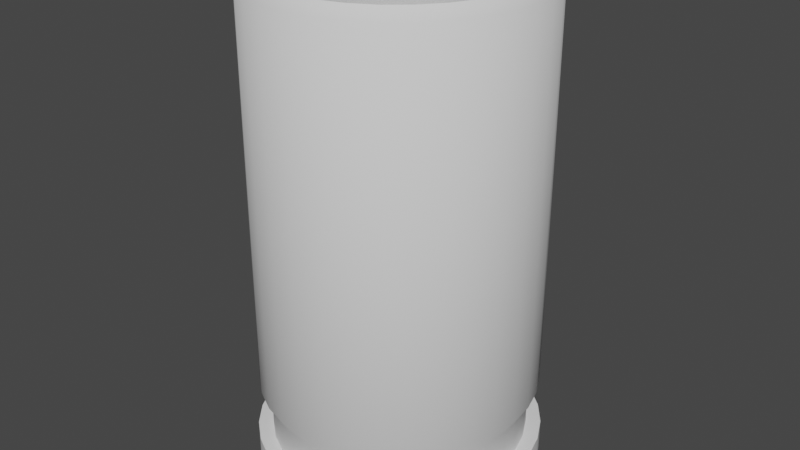# Source: 9mm.blend  (saved by Blender 3.0.42; exported with 4.5.12 LTS)
import bpy
from mathutils import Matrix  # noqa: F401  (used for matrix-valued properties, if any)

bpy.ops.wm.read_factory_settings(use_empty=True)
scene = bpy.context.scene
scene.name = 'Scene'

# ---- collections
col_collection = bpy.data.collections.new('Collection'); scene.collection.children.link(col_collection)
col_cutters = bpy.data.collections.new('Cutters'); scene.collection.children.link(col_cutters)
col_cutters.hide_render = True

# ---- node groups
ng_auto_smooth = bpy.data.node_groups.new('Auto Smooth', 'GeometryNodeTree')
_s = ng_auto_smooth.interface.new_socket(name='Geometry', in_out='OUTPUT', socket_type='NodeSocketGeometry')
_s = ng_auto_smooth.interface.new_socket(name='Geometry', in_out='INPUT', socket_type='NodeSocketGeometry')
_s = ng_auto_smooth.interface.new_socket(name='Angle', in_out='INPUT', socket_type='NodeSocketFloat')
_s.subtype = 'ANGLE'
_s.min_value = 0.0
_s.max_value = 3.142
ng_auto_smooth.is_modifier = True
_N = ng_auto_smooth.nodes; _L = ng_auto_smooth.links
n0 = _N.new('NodeGroupOutput'); n0.name = 'Group Output'; n0.location = (480, -100)
n1 = _N.new('NodeGroupInput'); n1.name = 'Group Input'; n1.location = (-420, -300)
n2 = _N.new('NodeGroupInput'); n2.name = 'Group Input.001'; n2.location = (-60, -100)
n3 = _N.new('GeometryNodeSetShadeSmooth'); n3.name = 'Set Shade Smooth'; n3.location = (120, -100)
n3.domain = 'EDGE'
n4 = _N.new('GeometryNodeSetShadeSmooth'); n4.name = 'Set Shade Smooth.001'; n4.location = (300, -100)
n5 = _N.new('GeometryNodeInputMeshEdgeAngle'); n5.name = 'Edge Angle'; n5.location = (-420, -220)
n6 = _N.new('GeometryNodeInputEdgeSmooth'); n6.name = 'Is Edge Smooth'; n6.location = (-60, -160)
n7 = _N.new('GeometryNodeInputShadeSmooth'); n7.name = 'Is Face Smooth'; n7.location = (-240, -340)
n8 = _N.new('FunctionNodeBooleanMath'); n8.name = 'Boolean Math'; n8.location = (-60, -220)
n9 = _N.new('FunctionNodeCompare'); n9.name = 'Compare'; n9.location = (-240, -180)
n9.operation = 'LESS_EQUAL'
_L.new(n5.outputs[0], n9.inputs[0])
_L.new(n4.outputs[0], n0.inputs[0])
_L.new(n1.outputs[1], n9.inputs[1])
_L.new(n9.outputs[0], n8.inputs[0])
_L.new(n7.outputs[0], n8.inputs[1])
_L.new(n2.outputs[0], n3.inputs[0])
_L.new(n6.outputs[0], n3.inputs[1])
_L.new(n3.outputs[0], n4.inputs[0])
_L.new(n8.outputs[0], n3.inputs[2])
n0.is_active_output = True

# ---- world
world_world = bpy.data.worlds.new('World'); scene.world = world_world
world_world.use_nodes = True; world_world.node_tree.nodes.clear()
_N = world_world.node_tree.nodes; _L = world_world.node_tree.links
n0 = _N.new('ShaderNodeOutputWorld'); n0.name = 'World Output'; n0.location = (300, 300)
n1 = _N.new('ShaderNodeBackground'); n1.name = 'Background'; n1.location = (10, 300)
n1.inputs[0].default_value = (0.05088, 0.05088, 0.05088, 1.0)
_L.new(n1.outputs[0], n0.inputs[0])
n0.is_active_output = True
world_world.color = (0.05088, 0.05088, 0.05088)
world_world.use_sun_shadow = False
world_world.sun_shadow_jitter_overblur = 0.0

# ---- meshes
me_cylinder_001 = bpy.data.meshes.new('Cylinder.001')
me_cylinder_001.from_pydata([(-1.293e-05, -0.02987, -0.6938), (-0.005913, -0.02929, -0.6938), (-0.01159, -0.02757, -0.6938), (-0.01682, -0.02477, -0.6938), (-0.0214, -0.02101, -0.6938), (-0.02516, -0.01643, -0.6938), (-0.02795, -0.0112, -0.6938), (-0.02968, -0.005527, -0.6938), (-0.03026, 0.0003737, -0.6938), (-0.02968, 0.006274, -0.6938), (-0.02795, 0.01195, -0.6938), (-0.02516, 0.01718, -0.6938), (-0.0214, 0.02176, -0.6938), (-0.01682, 0.02552, -0.6938), (-0.01159, 0.02832, -0.6938), (-0.005913, 0.03004, -0.6938), (-1.295e-05, 0.03062, -0.6938), (0.005887, 0.03004, -0.6938), (0.01156, 0.02832, -0.6938), (0.01679, 0.02552, -0.6938), (0.02137, 0.02176, -0.6938), (0.02513, 0.01718, -0.6938), (0.02793, 0.01195, -0.6938), (0.02965, 0.006274, -0.6938), (0.03023, 0.0003737, -0.6938), (0.02965, -0.005527, -0.6938), (0.02793, -0.0112, -0.6938), (0.02513, -0.01643, -0.6938), (0.02137, -0.02101, -0.6938), (0.01679, -0.02477, -0.6938), (0.01156, -0.02757, -0.6938), (0.005887, -0.02929, -0.6938), (0.0, 0.2009, -0.5419), (0.0, 0.2009, 0.2505), (0.03829, 0.1971, -0.5419), (0.03829, 0.1971, 0.2505), (0.07511, 0.1856, -0.5419), (0.07511, 0.1856, 0.2505), (0.109, 0.1671, -0.5419), (0.109, 0.1671, 0.2505), (0.1388, 0.1421, -0.5419), (0.1388, 0.1421, 0.2505), (0.1632, 0.1116, -0.5419), (0.1632, 0.1116, 0.2505), (0.1813, 0.07689, -0.5419), (0.1813, 0.07689, 0.2505), (0.1925, 0.0392, -0.5419), (0.1925, 0.0392, 0.2505), (0.1963, -8.783e-09, -0.5419), (0.1963, -8.783e-09, 0.2505), (0.1925, -0.0392, -0.5419), (0.1925, -0.0392, 0.2505), (0.1813, -0.07689, -0.5419), (0.1813, -0.07689, 0.2505), (0.1632, -0.1116, -0.5419), (0.1632, -0.1116, 0.2505), (0.1388, -0.1421, -0.5419), (0.1388, -0.1421, 0.2505), (0.109, -0.1671, -0.5419), (0.109, -0.1671, 0.2505), (0.07511, -0.1856, -0.5419), (0.07511, -0.1856, 0.2505), (0.03829, -0.1971, -0.5419), (0.03829, -0.1971, 0.2505), (-1.716e-08, -0.2009, -0.5419), (-1.716e-08, -0.2009, 0.2505), (-0.03829, -0.1971, -0.5419), (-0.03829, -0.1971, 0.2505), (-0.07511, -0.1856, -0.5419), (-0.07511, -0.1856, 0.2505), (-0.109, -0.1671, -0.5419), (-0.109, -0.1671, 0.2505), (-0.1388, -0.1421, -0.5419), (-0.1388, -0.1421, 0.2505), (-0.1632, -0.1116, -0.5419), (-0.1632, -0.1116, 0.2505), (-0.1813, -0.07689, -0.5419), (-0.1813, -0.07689, 0.2505), (-0.1925, -0.0392, -0.5419), (-0.1925, -0.0392, 0.2505), (-0.1963, 2.396e-09, -0.5419), (-0.1963, 2.396e-09, 0.2505), (-0.1925, 0.0392, -0.5419), (-0.1925, 0.0392, 0.2505), (-0.1813, 0.07689, -0.5419), (-0.1813, 0.07689, 0.2505), (-0.1632, 0.1116, -0.5419), (-0.1632, 0.1116, 0.2505), (-0.1388, 0.1421, -0.5419), (-0.1388, 0.1421, 0.2505), (-0.109, 0.1671, -0.5419), (-0.109, 0.1671, 0.2505), (-0.07511, 0.1856, -0.5419), (-0.07511, 0.1856, 0.2505), (-0.03829, 0.1971, -0.5419), (-0.03829, 0.1971, 0.2505), (1.883e-09, 0.1851, -0.578), (0.03528, 0.1816, -0.578), (0.0692, 0.171, -0.578), (0.1005, 0.1539, -0.578), (0.1279, 0.1309, -0.578), (0.1504, 0.1028, -0.578), (0.1671, 0.07084, -0.578), (0.1774, 0.03612, -0.578), (0.1808, -8.692e-09, -0.578), (0.1774, -0.03612, -0.578), (0.1671, -0.07084, -0.578), (0.1504, -0.1028, -0.578), (0.1279, -0.1309, -0.578), (0.1005, -0.1539, -0.578), (0.0692, -0.171, -0.578), (0.03528, -0.1816, -0.578), (-1.393e-08, -0.1851, -0.578), (-0.03528, -0.1816, -0.578), (-0.0692, -0.171, -0.578), (-0.1005, -0.1539, -0.578), (-0.1279, -0.1309, -0.578), (-0.1504, -0.1028, -0.578), (-0.1671, -0.07084, -0.578), (-0.1774, -0.03612, -0.578), (-0.1808, 1.608e-09, -0.578), (-0.1774, 0.03612, -0.578), (-0.1671, 0.07084, -0.578), (-0.1504, 0.1028, -0.578), (-0.1279, 0.1309, -0.578), (-0.1005, 0.1539, -0.578), (-0.0692, 0.171, -0.578), (-0.03528, 0.1816, -0.578), (4.89e-09, 0.1851, -0.6511), (0.03528, 0.1816, -0.6511), (0.0692, 0.171, -0.6511), (0.1005, 0.1539, -0.6511), (0.1279, 0.1309, -0.6511), (0.1504, 0.1028, -0.6511), (0.1671, 0.07084, -0.6511), (0.1774, 0.03612, -0.6511), (0.1808, -8.692e-09, -0.6511), (0.1774, -0.03612, -0.6511), (0.1671, -0.07084, -0.6511), (0.1504, -0.1028, -0.6511), (0.1279, -0.1309, -0.6511), (0.1005, -0.1539, -0.6511), (0.0692, -0.171, -0.6511), (0.03528, -0.1816, -0.6511), (-1.092e-08, -0.1851, -0.6511), (-0.03528, -0.1816, -0.6511), (-0.0692, -0.171, -0.6511), (-0.1005, -0.1539, -0.6511), (-0.1279, -0.1309, -0.6511), (-0.1504, -0.1028, -0.6511), (-0.1671, -0.07084, -0.6511), (-0.1774, -0.03612, -0.6511), (-0.1808, 1.608e-09, -0.6511), (-0.1774, 0.03612, -0.6511), (-0.1671, 0.07084, -0.6511), (-0.1504, 0.1028, -0.6511), (-0.1279, 0.1309, -0.6511), (-0.1005, 0.1539, -0.6511), (-0.0692, 0.171, -0.6511), (-0.03528, 0.1816, -0.6511), (-2.684e-09, 0.2066, -0.6511), (0.03937, 0.2026, -0.6511), (0.07723, 0.1909, -0.6511), (0.1121, 0.1718, -0.6511), (0.1427, 0.1461, -0.6511), (0.1678, 0.1148, -0.6511), (0.1865, 0.07906, -0.6511), (0.1979, 0.04031, -0.6511), (0.2018, -9.301e-09, -0.6511), (0.1979, -0.04031, -0.6511), (0.1865, -0.07906, -0.6511), (0.1678, -0.1148, -0.6511), (0.1427, -0.1461, -0.6511), (0.1121, -0.1718, -0.6511), (0.07723, -0.1909, -0.6511), (0.03937, -0.2026, -0.6511), (-2.033e-08, -0.2066, -0.6511), (-0.03937, -0.2026, -0.6511), (-0.07723, -0.1909, -0.6511), (-0.1121, -0.1718, -0.6511), (-0.1427, -0.1461, -0.6511), (-0.1678, -0.1148, -0.6511), (-0.1865, -0.07906, -0.6511), (-0.1979, -0.04031, -0.6511), (-0.2018, 2.193e-09, -0.6511), (-0.1979, 0.04031, -0.6511), (-0.1865, 0.07906, -0.6511), (-0.1678, 0.1148, -0.6511), (-0.1427, 0.1461, -0.6511), (-0.1121, 0.1718, -0.6511), (-0.07723, 0.1909, -0.6511), (-0.03937, 0.2026, -0.6511), (-7.558e-09, 0.2066, -0.7129), (0.03937, 0.2026, -0.7129), (0.07723, 0.1909, -0.7129), (0.1121, 0.1718, -0.7129), (0.1427, 0.1461, -0.7129), (0.1678, 0.1148, -0.7129), (0.1865, 0.07906, -0.7129), (0.1979, 0.04031, -0.7129), (0.2018, -9.301e-09, -0.7129), (0.1979, -0.04031, -0.7129), (0.1865, -0.07906, -0.7129), (0.1678, -0.1148, -0.7129), (0.1427, -0.1461, -0.7129), (0.1121, -0.1718, -0.7129), (0.07723, -0.1909, -0.7129), (0.03937, -0.2026, -0.7129), (-2.52e-08, -0.2066, -0.7129), (-0.03937, -0.2026, -0.7129), (-0.07723, -0.1909, -0.7129), (-0.1121, -0.1718, -0.7129), (-0.1427, -0.1461, -0.7129), (-0.1678, -0.1148, -0.7129), (-0.1865, -0.07906, -0.7129), (-0.1979, -0.04031, -0.7129), (-0.2018, 2.193e-09, -0.7129), (-0.1979, 0.04031, -0.7129), (-0.1865, 0.07906, -0.7129), (-0.1678, 0.1148, -0.7129), (-0.1427, 0.1461, -0.7129), (-0.1121, 0.1718, -0.7129), (-0.07723, 0.1909, -0.7129), (-0.03937, 0.2026, -0.7129), (-7.558e-09, 0.2066, -0.7129), (0.03937, 0.2026, -0.7129), (0.07723, 0.1909, -0.7129), (0.1121, 0.1718, -0.7129), (0.1427, 0.1461, -0.7129), (0.1678, 0.1148, -0.7129), (0.1865, 0.07906, -0.7129), (0.1979, 0.04031, -0.7129), (0.2018, -9.301e-09, -0.7129), (0.1979, -0.04031, -0.7129), (0.1865, -0.07906, -0.7129), (0.1678, -0.1148, -0.7129), (0.1427, -0.1461, -0.7129), (0.1121, -0.1718, -0.7129), (0.07723, -0.1909, -0.7129), (0.03937, -0.2026, -0.7129), (-2.52e-08, -0.2066, -0.7129), (-0.03937, -0.2026, -0.7129), (-0.07723, -0.1909, -0.7129), (-0.1121, -0.1718, -0.7129), (-0.1427, -0.1461, -0.7129), (-0.1678, -0.1148, -0.7129), (-0.1865, -0.07906, -0.7129), (-0.1979, -0.04031, -0.7129), (-0.2018, 2.193e-09, -0.7129), (-0.1979, 0.04031, -0.7129), (-0.1865, 0.07906, -0.7129), (-0.1678, 0.1148, -0.7129), (-0.1427, 0.1461, -0.7129), (-0.1121, 0.1718, -0.7129), (-0.07723, 0.1909, -0.7129), (-0.03937, 0.2026, -0.7129), (2.619e-09, 0.1679, -0.7129), (0.032, 0.1647, -0.7129), (0.06277, 0.1551, -0.7129), (0.09113, 0.1396, -0.7129), (0.116, 0.1187, -0.7129), (0.1364, 0.09329, -0.7129), (0.1515, 0.06426, -0.7129), (0.1609, 0.03276, -0.7129), (0.164, -7.505e-09, -0.7129), (0.1609, -0.03276, -0.7129), (0.1515, -0.06426, -0.7129), (0.1364, -0.09329, -0.7129), (0.116, -0.1187, -0.7129), (0.09113, -0.1396, -0.7129), (0.06277, -0.1551, -0.7129), (0.032, -0.1647, -0.7129), (-1.172e-08, -0.1679, -0.7129), (-0.032, -0.1647, -0.7129), (-0.06277, -0.1551, -0.7129), (-0.09113, -0.1396, -0.7129), (-0.116, -0.1187, -0.7129), (-0.1364, -0.09329, -0.7129), (-0.1515, -0.06426, -0.7129), (-0.1609, -0.03276, -0.7129), (-0.164, 1.837e-09, -0.7129), (-0.1609, 0.03276, -0.7129), (-0.1515, 0.06426, -0.7129), (-0.1364, 0.09329, -0.7129), (-0.116, 0.1187, -0.7129), (-0.09113, 0.1396, -0.7129), (-0.06277, 0.1551, -0.7129), (-0.032, 0.1647, -0.7129), (5.866e-09, 0.1679, -0.6704), (0.032, 0.1647, -0.6704), (0.06277, 0.1551, -0.6704), (0.09113, 0.1396, -0.6704), (0.116, 0.1187, -0.6704), (0.1364, 0.09329, -0.6704), (0.1515, 0.06426, -0.6704), (0.1609, 0.03276, -0.6704), (0.164, -7.505e-09, -0.6704), (0.1609, -0.03276, -0.6704), (0.1515, -0.06426, -0.6704), (0.1364, -0.09329, -0.6704), (0.116, -0.1187, -0.6704), (0.09113, -0.1396, -0.6704), (0.06277, -0.1551, -0.6704), (0.032, -0.1647, -0.6704), (-8.474e-09, -0.1679, -0.6704), (-0.032, -0.1647, -0.6704), (-0.06277, -0.1551, -0.6704), (-0.09113, -0.1396, -0.6704), (-0.116, -0.1187, -0.6704), (-0.1364, -0.09329, -0.6704), (-0.1515, -0.06426, -0.6704), (-0.1609, -0.03276, -0.6704), (-0.164, 1.837e-09, -0.6704), (-0.1609, 0.03276, -0.6704), (-0.1515, 0.06426, -0.6704), (-0.1364, 0.09329, -0.6704), (-0.116, 0.1187, -0.6704), (-0.09113, 0.1396, -0.6704), (-0.06277, 0.1551, -0.6704), (-0.032, 0.1647, -0.6704), (9.243e-09, 0.1356, -0.6704), (0.02584, 0.133, -0.6704), (0.05068, 0.1252, -0.6704), (0.07357, 0.1127, -0.6704), (0.09364, 0.09586, -0.6704), (0.1101, 0.07532, -0.6704), (0.1223, 0.05188, -0.6704), (0.1299, 0.02645, -0.6704), (0.1324, -6.273e-09, -0.6704), (0.1299, -0.02645, -0.6704), (0.1223, -0.05188, -0.6704), (0.1101, -0.07532, -0.6704), (0.09364, -0.09586, -0.6704), (0.07357, -0.1127, -0.6704), (0.05068, -0.1252, -0.6704), (0.02584, -0.133, -0.6704), (-2.334e-09, -0.1356, -0.6704), (-0.02584, -0.133, -0.6704), (-0.05068, -0.1252, -0.6704), (-0.07357, -0.1127, -0.6704), (-0.09364, -0.09586, -0.6704), (-0.1101, -0.07532, -0.6704), (-0.1223, -0.05188, -0.6704), (-0.1299, -0.02645, -0.6704), (-0.1324, 1.27e-09, -0.6704), (-0.1299, 0.02645, -0.6704), (-0.1223, 0.05188, -0.6704), (-0.1101, 0.07532, -0.6704), (-0.09364, 0.09586, -0.6704), (-0.07357, 0.1127, -0.6704), (-0.05068, 0.1252, -0.6704), (-0.02584, 0.133, -0.6704), (1.411e-08, 0.1239, -0.7073), (0.02362, 0.1216, -0.7073), (0.04634, 0.1145, -0.7073), (0.06727, 0.1031, -0.7073), (0.08562, 0.08765, -0.7073), (0.1007, 0.06886, -0.7073), (0.1119, 0.04743, -0.7073), (0.1188, 0.02418, -0.7073), (0.1211, -5.71e-09, -0.7073), (0.1188, -0.02418, -0.7073), (0.1119, -0.04743, -0.7073), (0.1007, -0.06886, -0.7073), (0.08562, -0.08765, -0.7073), (0.06727, -0.1031, -0.7073), (0.04634, -0.1145, -0.7073), (0.02362, -0.1216, -0.7073), (3.524e-09, -0.1239, -0.7073), (-0.02362, -0.1216, -0.7073), (-0.04634, -0.1145, -0.7073), (-0.06727, -0.1031, -0.7073), (-0.08562, -0.08765, -0.7073), (-0.1007, -0.06886, -0.7073), (-0.1119, -0.04743, -0.7073), (-0.1188, -0.02418, -0.7073), (-0.1211, 1.186e-09, -0.7073), (-0.1188, 0.02418, -0.7073), (-0.1119, 0.04743, -0.7073), (-0.1007, 0.06886, -0.7073), (-0.08562, 0.08765, -0.7073), (-0.06727, 0.1031, -0.7073), (-0.04634, 0.1145, -0.7073), (-0.02362, 0.1216, -0.7073), (0.03597, 0.1851, 0.2725), (1.11e-09, 0.1887, 0.2725), (0.07056, 0.1744, 0.2725), (0.1024, 0.1569, 0.2725), (0.1304, 0.1335, 0.2725), (0.1533, 0.1049, 0.2725), (0.1703, 0.07223, 0.2725), (0.1808, 0.03682, 0.2725), (0.1844, -8.712e-09, 0.2725), (0.1808, -0.03682, 0.2725), (0.1703, -0.07223, 0.2725), (0.1533, -0.1049, 0.2725), (0.1304, -0.1335, 0.2725), (0.1024, -0.1569, 0.2725), (0.07056, -0.1744, 0.2725), (0.03597, -0.1851, 0.2725), (-1.501e-08, -0.1887, 0.2725), (-0.03597, -0.1851, 0.2725), (-0.07056, -0.1744, 0.2725), (-0.1024, -0.1569, 0.2725), (-0.1304, -0.1335, 0.2725), (-0.1533, -0.1049, 0.2725), (-0.1703, -0.07223, 0.2725), (-0.1808, -0.03682, 0.2725), (-0.1844, 1.788e-09, 0.2725), (-0.1808, 0.03682, 0.2725), (-0.1703, 0.07223, 0.2725), (-0.1533, 0.1049, 0.2725), (-0.1304, 0.1335, 0.2725), (-0.1024, 0.1569, 0.2725), (-0.07056, 0.1744, 0.2725), (-0.03597, 0.1851, 0.2725), (0.03597, 0.1851, 0.2725), (1.11e-09, 0.1887, 0.2725), (0.07056, 0.1744, 0.2725), (0.1024, 0.1569, 0.2725), (0.1304, 0.1335, 0.2725), (0.1533, 0.1049, 0.2725), (0.1703, 0.07223, 0.2725), (0.1808, 0.03682, 0.2725), (0.1844, -8.712e-09, 0.2725), (0.1808, -0.03682, 0.2725), (0.1703, -0.07223, 0.2725), (0.1533, -0.1049, 0.2725), (0.1304, -0.1335, 0.2725), (0.1024, -0.1569, 0.2725), (0.07056, -0.1744, 0.2725), (0.03597, -0.1851, 0.2725), (-1.501e-08, -0.1887, 0.2725), (-0.03597, -0.1851, 0.2725), (-0.07056, -0.1744, 0.2725), (-0.1024, -0.1569, 0.2725), (-0.1304, -0.1335, 0.2725), (-0.1533, -0.1049, 0.2725), (-0.1703, -0.07223, 0.2725), (-0.1808, -0.03682, 0.2725), (-0.1844, 1.788e-09, 0.2725), (-0.1808, 0.03682, 0.2725), (-0.1703, 0.07223, 0.2725), (-0.1533, 0.1049, 0.2725), (-0.1304, 0.1335, 0.2725), (-0.1024, 0.1569, 0.2725), (-0.07056, 0.1744, 0.2725), (-0.03597, 0.1851, 0.2725), (0.03597, 0.1851, 0.1848), (7.425e-09, 0.1887, 0.1848), (0.07056, 0.1744, 0.1848), (0.1024, 0.1569, 0.1848), (0.1304, 0.1335, 0.1848), (0.1533, 0.1049, 0.1848), (0.1703, 0.07223, 0.1848), (0.1808, 0.03682, 0.1848), (0.1844, -8.712e-09, 0.1848), (0.1808, -0.03682, 0.1848), (0.1703, -0.07223, 0.1848), (0.1533, -0.1049, 0.1848), (0.1304, -0.1335, 0.1848), (0.1024, -0.1569, 0.1848), (0.07056, -0.1744, 0.1848), (0.03597, -0.1851, 0.1848), (-8.693e-09, -0.1887, 0.1848), (-0.03597, -0.1851, 0.1848), (-0.07056, -0.1744, 0.1848), (-0.1024, -0.1569, 0.1848), (-0.1304, -0.1335, 0.1848), (-0.1533, -0.1049, 0.1848), (-0.1703, -0.07223, 0.1848), (-0.1808, -0.03682, 0.1848), (-0.1844, 1.788e-09, 0.1848), (-0.1808, 0.03682, 0.1848), (-0.1703, 0.07223, 0.1848), (-0.1533, 0.1049, 0.1848), (-0.1304, 0.1335, 0.1848), (-0.1024, 0.1569, 0.1848), (-0.07056, 0.1744, 0.1848), (-0.03597, 0.1851, 0.1848), (0.02965, 0.006274, -0.7073), (0.03023, 0.0003737, -0.7073), (0.02965, -0.005527, -0.7073), (0.02793, 0.01195, -0.7073), (0.02793, -0.0112, -0.7073), (0.02137, 0.02176, -0.7073), (0.02513, 0.01718, -0.7073), (0.02513, -0.01643, -0.7073), (0.02137, -0.02101, -0.7073), (0.01679, 0.02552, -0.7073), (0.01679, -0.02477, -0.7073), (0.005887, 0.03004, -0.7073), (0.01156, 0.02832, -0.7073), (0.005887, -0.02929, -0.7073), (0.01156, -0.02757, -0.7073), (-0.005913, 0.03004, -0.7073), (-1.295e-05, 0.03062, -0.7073), (-0.01682, 0.02552, -0.7073), (-0.01159, 0.02832, -0.7073), (-0.02516, 0.01718, -0.7073), (-0.0214, 0.02176, -0.7073), (-0.02795, 0.01195, -0.7073), (-0.02968, 0.006274, -0.7073), (-0.02968, -0.005527, -0.7073), (-0.03026, 0.0003737, -0.7073), (-0.02516, -0.01643, -0.7073), (-0.0214, -0.02101, -0.7073), (-0.02795, -0.0112, -0.7073), (-0.01682, -0.02477, -0.7073), (-0.01159, -0.02757, -0.7073), (-1.293e-05, -0.02987, -0.7073), (-0.005913, -0.02929, -0.7073)], [], [(0, 1, 2, 3, 4, 5, 6, 7, 8, 9, 10, 11, 12, 13, 14, 15, 16, 17, 18, 19, 20, 21, 22, 23, 24, 25, 26, 27, 28, 29, 30, 31), (32, 33, 35, 34), (34, 35, 37, 36), (36, 37, 39, 38), (38, 39, 41, 40), (40, 41, 43, 42), (42, 43, 45, 44), (44, 45, 47, 46), (46, 47, 49, 48), (48, 49, 51, 50), (50, 51, 53, 52), (52, 53, 55, 54), (54, 55, 57, 56), (56, 57, 59, 58), (58, 59, 61, 60), (60, 61, 63, 62), (62, 63, 65, 64), (64, 65, 67, 66), (66, 67, 69, 68), (68, 69, 71, 70), (70, 71, 73, 72), (72, 73, 75, 74), (74, 75, 77, 76), (76, 77, 79, 78), (78, 79, 81, 80), (80, 81, 83, 82), (82, 83, 85, 84), (84, 85, 87, 86), (86, 87, 89, 88), (88, 89, 91, 90), (90, 91, 93, 92), (47, 45, 390, 391), (92, 93, 95, 94), (94, 95, 33, 32), (48, 50, 105, 104), (105, 106, 138, 137), (66, 68, 114, 113), (84, 86, 123, 122), (40, 42, 101, 100), (58, 60, 110, 109), (76, 78, 119, 118), (32, 34, 97, 96), (94, 32, 96, 127), (50, 52, 106, 105), (68, 70, 115, 114), (86, 88, 124, 123), (42, 44, 102, 101), (60, 62, 111, 110), (78, 80, 120, 119), (34, 36, 98, 97), (52, 54, 107, 106), (70, 72, 116, 115), (88, 90, 125, 124), (44, 46, 103, 102), (62, 64, 112, 111), (80, 82, 121, 120), (36, 38, 99, 98), (54, 56, 108, 107), (72, 74, 117, 116), (90, 92, 126, 125), (46, 48, 104, 103), (64, 66, 113, 112), (82, 84, 122, 121), (38, 40, 100, 99), (56, 58, 109, 108), (74, 76, 118, 117), (92, 94, 127, 126), (130, 131, 163, 162), (119, 120, 152, 151), (106, 107, 139, 138), (120, 121, 153, 152), (107, 108, 140, 139), (121, 122, 154, 153), (108, 109, 141, 140), (122, 123, 155, 154), (109, 110, 142, 141), (96, 97, 129, 128), (123, 124, 156, 155), (110, 111, 143, 142), (97, 98, 130, 129), (124, 125, 157, 156), (111, 112, 144, 143), (98, 99, 131, 130), (125, 126, 158, 157), (112, 113, 145, 144), (99, 100, 132, 131), (126, 127, 159, 158), (113, 114, 146, 145), (100, 101, 133, 132), (127, 96, 128, 159), (114, 115, 147, 146), (101, 102, 134, 133), (115, 116, 148, 147), (102, 103, 135, 134), (116, 117, 149, 148), (103, 104, 136, 135), (117, 118, 150, 149), (104, 105, 137, 136), (118, 119, 151, 150), (165, 166, 198, 197), (157, 158, 190, 189), (144, 145, 177, 176), (131, 132, 164, 163), (158, 159, 191, 190), (145, 146, 178, 177), (132, 133, 165, 164), (159, 128, 160, 191), (146, 147, 179, 178), (133, 134, 166, 165), (147, 148, 180, 179), (134, 135, 167, 166), (148, 149, 181, 180), (135, 136, 168, 167), (149, 150, 182, 181), (136, 137, 169, 168), (150, 151, 183, 182), (137, 138, 170, 169), (151, 152, 184, 183), (138, 139, 171, 170), (152, 153, 185, 184), (139, 140, 172, 171), (153, 154, 186, 185), (140, 141, 173, 172), (154, 155, 187, 186), (141, 142, 174, 173), (128, 129, 161, 160), (155, 156, 188, 187), (142, 143, 175, 174), (129, 130, 162, 161), (156, 157, 189, 188), (143, 144, 176, 175), (200, 201, 233, 232), (179, 180, 212, 211), (166, 167, 199, 198), (180, 181, 213, 212), (167, 168, 200, 199), (181, 182, 214, 213), (168, 169, 201, 200), (182, 183, 215, 214), (169, 170, 202, 201), (183, 184, 216, 215), (170, 171, 203, 202), (184, 185, 217, 216), (171, 172, 204, 203), (185, 186, 218, 217), (172, 173, 205, 204), (186, 187, 219, 218), (173, 174, 206, 205), (160, 161, 193, 192), (187, 188, 220, 219), (174, 175, 207, 206), (161, 162, 194, 193), (188, 189, 221, 220), (175, 176, 208, 207), (162, 163, 195, 194), (189, 190, 222, 221), (176, 177, 209, 208), (163, 164, 196, 195), (190, 191, 223, 222), (177, 178, 210, 209), (164, 165, 197, 196), (191, 160, 192, 223), (178, 179, 211, 210), (235, 236, 268, 267), (214, 215, 247, 246), (201, 202, 234, 233), (215, 216, 248, 247), (202, 203, 235, 234), (216, 217, 249, 248), (203, 204, 236, 235), (217, 218, 250, 249), (204, 205, 237, 236), (218, 219, 251, 250), (205, 206, 238, 237), (192, 193, 225, 224), (219, 220, 252, 251), (206, 207, 239, 238), (193, 194, 226, 225), (220, 221, 253, 252), (207, 208, 240, 239), (194, 195, 227, 226), (221, 222, 254, 253), (208, 209, 241, 240), (195, 196, 228, 227), (222, 223, 255, 254), (209, 210, 242, 241), (196, 197, 229, 228), (223, 192, 224, 255), (210, 211, 243, 242), (197, 198, 230, 229), (211, 212, 244, 243), (198, 199, 231, 230), (212, 213, 245, 244), (199, 200, 232, 231), (213, 214, 246, 245), (277, 278, 310, 309), (249, 250, 282, 281), (236, 237, 269, 268), (250, 251, 283, 282), (237, 238, 270, 269), (224, 225, 257, 256), (251, 252, 284, 283), (238, 239, 271, 270), (225, 226, 258, 257), (252, 253, 285, 284), (239, 240, 272, 271), (226, 227, 259, 258), (253, 254, 286, 285), (240, 241, 273, 272), (227, 228, 260, 259), (254, 255, 287, 286), (241, 242, 274, 273), (228, 229, 261, 260), (255, 224, 256, 287), (242, 243, 275, 274), (229, 230, 262, 261), (243, 244, 276, 275), (230, 231, 263, 262), (244, 245, 277, 276), (231, 232, 264, 263), (245, 246, 278, 277), (232, 233, 265, 264), (246, 247, 279, 278), (233, 234, 266, 265), (247, 248, 280, 279), (234, 235, 267, 266), (248, 249, 281, 280), (289, 290, 322, 321), (264, 265, 297, 296), (278, 279, 311, 310), (265, 266, 298, 297), (279, 280, 312, 311), (266, 267, 299, 298), (280, 281, 313, 312), (267, 268, 300, 299), (281, 282, 314, 313), (268, 269, 301, 300), (282, 283, 315, 314), (269, 270, 302, 301), (256, 257, 289, 288), (283, 284, 316, 315), (270, 271, 303, 302), (257, 258, 290, 289), (284, 285, 317, 316), (271, 272, 304, 303), (258, 259, 291, 290), (285, 286, 318, 317), (272, 273, 305, 304), (259, 260, 292, 291), (286, 287, 319, 318), (273, 274, 306, 305), (260, 261, 293, 292), (287, 256, 288, 319), (274, 275, 307, 306), (261, 262, 294, 293), (275, 276, 308, 307), (262, 263, 295, 294), (276, 277, 309, 308), (263, 264, 296, 295), (324, 325, 357, 356), (316, 317, 349, 348), (303, 304, 336, 335), (290, 291, 323, 322), (317, 318, 350, 349), (304, 305, 337, 336), (291, 292, 324, 323), (318, 319, 351, 350), (305, 306, 338, 337), (292, 293, 325, 324), (319, 288, 320, 351), (306, 307, 339, 338), (293, 294, 326, 325), (307, 308, 340, 339), (294, 295, 327, 326), (308, 309, 341, 340), (295, 296, 328, 327), (309, 310, 342, 341), (296, 297, 329, 328), (310, 311, 343, 342), (297, 298, 330, 329), (311, 312, 344, 343), (298, 299, 331, 330), (312, 313, 345, 344), (299, 300, 332, 331), (313, 314, 346, 345), (300, 301, 333, 332), (314, 315, 347, 346), (301, 302, 334, 333), (288, 289, 321, 320), (315, 316, 348, 347), (302, 303, 335, 334), (352, 353, 354, 355, 356, 357, 358, 359, 360, 481, 480, 483, 486, 485, 489, 492, 491, 496, 495, 498, 497, 500, 499, 501, 502, 504, 376, 377, 378, 379, 380, 381, 382, 383), (351, 320, 352, 383), (338, 339, 371, 370), (325, 326, 358, 357), (339, 340, 372, 371), (326, 327, 359, 358), (340, 341, 373, 372), (327, 328, 360, 359), (341, 342, 374, 373), (328, 329, 361, 360), (342, 343, 375, 374), (329, 330, 362, 361), (343, 344, 376, 375), (330, 331, 363, 362), (344, 345, 377, 376), (331, 332, 364, 363), (345, 346, 378, 377), (332, 333, 365, 364), (346, 347, 379, 378), (333, 334, 366, 365), (320, 321, 353, 352), (347, 348, 380, 379), (334, 335, 367, 366), (321, 322, 354, 353), (348, 349, 381, 380), (335, 336, 368, 367), (322, 323, 355, 354), (349, 350, 382, 381), (336, 337, 369, 368), (323, 324, 356, 355), (350, 351, 383, 382), (337, 338, 370, 369), (389, 388, 420, 421), (65, 63, 399, 400), (83, 81, 408, 409), (39, 37, 386, 387), (57, 55, 395, 396), (75, 73, 404, 405), (93, 91, 413, 414), (49, 47, 391, 392), (67, 65, 400, 401), (85, 83, 409, 410), (41, 39, 387, 388), (59, 57, 396, 397), (77, 75, 405, 406), (95, 93, 414, 415), (51, 49, 392, 393), (69, 67, 401, 402), (87, 85, 410, 411), (43, 41, 388, 389), (61, 59, 397, 398), (79, 77, 406, 407), (35, 33, 385, 384), (33, 95, 415, 385), (53, 51, 393, 394), (71, 69, 402, 403), (89, 87, 411, 412), (45, 43, 389, 390), (63, 61, 398, 399), (81, 79, 407, 408), (37, 35, 384, 386), (55, 53, 394, 395), (73, 71, 403, 404), (91, 89, 412, 413), (424, 423, 455, 456), (385, 415, 447, 417), (403, 402, 434, 435), (390, 389, 421, 422), (404, 403, 435, 436), (391, 390, 422, 423), (405, 404, 436, 437), (392, 391, 423, 424), (406, 405, 437, 438), (393, 392, 424, 425), (407, 406, 438, 439), (394, 393, 425, 426), (408, 407, 439, 440), (395, 394, 426, 427), (409, 408, 440, 441), (396, 395, 427, 428), (410, 409, 441, 442), (397, 396, 428, 429), (411, 410, 442, 443), (398, 397, 429, 430), (384, 385, 417, 416), (412, 411, 443, 444), (399, 398, 430, 431), (386, 384, 416, 418), (413, 412, 444, 445), (400, 399, 431, 432), (387, 386, 418, 419), (414, 413, 445, 446), (401, 400, 432, 433), (388, 387, 419, 420), (415, 414, 446, 447), (402, 401, 433, 434), (438, 437, 469, 470), (425, 424, 456, 457), (439, 438, 470, 471), (426, 425, 457, 458), (440, 439, 471, 472), (427, 426, 458, 459), (441, 440, 472, 473), (428, 427, 459, 460), (442, 441, 473, 474), (429, 428, 460, 461), (443, 442, 474, 475), (430, 429, 461, 462), (416, 417, 449, 448), (444, 443, 475, 476), (431, 430, 462, 463), (418, 416, 448, 450), (445, 444, 476, 477), (432, 431, 463, 464), (419, 418, 450, 451), (446, 445, 477, 478), (433, 432, 464, 465), (420, 419, 451, 452), (447, 446, 478, 479), (434, 433, 465, 466), (421, 420, 452, 453), (417, 447, 479, 449), (435, 434, 466, 467), (422, 421, 453, 454), (436, 435, 467, 468), (423, 422, 454, 455), (437, 436, 468, 469), (481, 24, 23, 480), (486, 21, 20, 485), (483, 22, 21, 486), (504, 8, 7, 503), (484, 26, 25, 482), (482, 25, 24, 481), (488, 28, 27, 487), (496, 16, 15, 495), (507, 6, 5, 505), (491, 17, 16, 496), (493, 31, 30, 494), (490, 29, 28, 488), (498, 14, 13, 497), (494, 30, 29, 490), (485, 20, 19, 489), (506, 4, 3, 508), (509, 2, 1, 511), (503, 7, 6, 507), (489, 19, 18, 492), (497, 13, 12, 500), (499, 11, 10, 501), (510, 0, 31, 493), (487, 27, 26, 484), (502, 9, 8, 504), (480, 23, 22, 483), (495, 15, 14, 498), (511, 1, 0, 510), (508, 3, 2, 509), (376, 504, 503, 507, 505, 506, 508, 509, 511, 510, 493, 494, 490, 488, 487, 484, 482, 481, 360, 361, 362, 363, 364, 365, 366, 367, 368, 369, 370, 371, 372, 373, 374, 375), (492, 18, 17, 491), (501, 10, 9, 502), (505, 5, 4, 506), (500, 12, 11, 499)])
me_cylinder_001.polygons.foreach_set('use_smooth', [True] * 451)
_k = set([(0, 1), (0, 31), (1, 2), (2, 3), (3, 4), (4, 5), (5, 6), (6, 7), (7, 8), (8, 9), (9, 10), (10, 11), (11, 12), (12, 13), (13, 14), (14, 15), (15, 16), (16, 17), (17, 18), (18, 19), (19, 20), (20, 21), (21, 22), (22, 23), (23, 24), (24, 25), (25, 26), (26, 27), (27, 28), (28, 29), (29, 30), (30, 31), (128, 129), (128, 159), (129, 130), (130, 131), (131, 132), (132, 133), (133, 134), (134, 135), (135, 136), (136, 137), (137, 138), (138, 139), (139, 140), (140, 141), (141, 142), (142, 143), (143, 144), (144, 145), (145, 146), (146, 147), (147, 148), (148, 149), (149, 150), (150, 151), (151, 152), (152, 153), (153, 154), (154, 155), (155, 156), (156, 157), (157, 158), (158, 159), (160, 161), (160, 191), (161, 162), (162, 163), (163, 164), (164, 165), (165, 166), (166, 167), (167, 168), (168, 169), (169, 170), (170, 171), (171, 172), (172, 173), (173, 174), (174, 175), (175, 176), (176, 177), (177, 178), (178, 179), (179, 180), (180, 181), (181, 182), (182, 183), (183, 184), (184, 185), (185, 186), (186, 187), (187, 188), (188, 189), (189, 190), (190, 191), (192, 193), (192, 223), (193, 194), (194, 195), (195, 196), (196, 197), (197, 198), (198, 199), (199, 200), (200, 201), (201, 202), (202, 203), (203, 204), (204, 205), (205, 206), (206, 207), (207, 208), (208, 209), (209, 210), (210, 211), (211, 212), (212, 213), (213, 214), (214, 215), (215, 216), (216, 217), (217, 218), (218, 219), (219, 220), (220, 221), (221, 222), (222, 223), (224, 225), (224, 255), (225, 226), (226, 227), (227, 228), (228, 229), (229, 230), (230, 231), (231, 232), (232, 233), (233, 234), (234, 235), (235, 236), (236, 237), (237, 238), (238, 239), (239, 240), (240, 241), (241, 242), (242, 243), (243, 244), (244, 245), (245, 246), (246, 247), (247, 248), (248, 249), (249, 250), (250, 251), (251, 252), (252, 253), (253, 254), (254, 255), (256, 257), (256, 287), (257, 258), (258, 259), (259, 260), (260, 261), (261, 262), (262, 263), (263, 264), (264, 265), (265, 266), (266, 267), (267, 268), (268, 269), (269, 270), (270, 271), (271, 272), (272, 273), (273, 274), (274, 275), (275, 276), (276, 277), (277, 278), (278, 279), (279, 280), (280, 281), (281, 282), (282, 283), (283, 284), (284, 285), (285, 286), (286, 287), (288, 289), (288, 319), (289, 290), (290, 291), (291, 292), (292, 293), (293, 294), (294, 295), (295, 296), (296, 297), (297, 298), (298, 299), (299, 300), (300, 301), (301, 302), (302, 303), (303, 304), (304, 305), (305, 306), (306, 307), (307, 308), (308, 309), (309, 310), (310, 311), (311, 312), (312, 313), (313, 314), (314, 315), (315, 316), (316, 317), (317, 318), (318, 319), (320, 321), (320, 351), (321, 322), (322, 323), (323, 324), (324, 325), (325, 326), (326, 327), (327, 328), (328, 329), (329, 330), (330, 331), (331, 332), (332, 333), (333, 334), (334, 335), (335, 336), (336, 337), (337, 338), (338, 339), (339, 340), (340, 341), (341, 342), (342, 343), (343, 344), (344, 345), (345, 346), (346, 347), (347, 348), (348, 349), (349, 350), (350, 351), (352, 353), (352, 383), (353, 354), (354, 355), (355, 356), (356, 357), (357, 358), (358, 359), (359, 360), (360, 361), (361, 362), (362, 363), (363, 364), (364, 365), (365, 366), (366, 367), (367, 368), (368, 369), (369, 370), (370, 371), (371, 372), (372, 373), (373, 374), (374, 375), (375, 376), (376, 377), (377, 378), (378, 379), (379, 380), (380, 381), (381, 382), (382, 383), (384, 385), (384, 386), (385, 415), (386, 387), (387, 388), (388, 389), (389, 390), (390, 391), (391, 392), (392, 393), (393, 394), (394, 395), (395, 396), (396, 397), (397, 398), (398, 399), (399, 400), (400, 401), (401, 402), (402, 403), (403, 404), (404, 405), (405, 406), (406, 407), (407, 408), (408, 409), (409, 410), (410, 411), (411, 412), (412, 413), (413, 414), (414, 415), (416, 417), (416, 418), (417, 447), (418, 419), (419, 420), (420, 421), (421, 422), (422, 423), (423, 424), (424, 425), (425, 426), (426, 427), (427, 428), (428, 429), (429, 430), (430, 431), (431, 432), (432, 433), (433, 434), (434, 435), (435, 436), (436, 437), (437, 438), (438, 439), (439, 440), (440, 441), (441, 442), (442, 443), (443, 444), (444, 445), (445, 446), (446, 447), (480, 481), (480, 483), (481, 482), (482, 484), (483, 486), (484, 487), (485, 486), (485, 489), (487, 488), (488, 490), (489, 492), (490, 494), (491, 492), (491, 496), (493, 494), (493, 510), (495, 496), (495, 498), (497, 498), (497, 500), (499, 500), (499, 501), (501, 502), (502, 504), (503, 504), (503, 507), (505, 506), (505, 507), (506, 508), (508, 509), (509, 511), (510, 511)])
me_cylinder_001.attributes.new('sharp_edge', 'BOOLEAN', 'EDGE').data.foreach_set('value', [ (min(e.vertices), max(e.vertices)) in _k for e in me_cylinder_001.edges])
_k = {(0, 1): 1.0, (1, 2): 1.0, (2, 3): 1.0, (3, 4): 1.0, (4, 5): 1.0, (5, 6): 1.0, (6, 7): 1.0, (7, 8): 1.0, (8, 9): 1.0, (9, 10): 1.0, (10, 11): 1.0, (11, 12): 1.0, (12, 13): 1.0, (13, 14): 1.0, (14, 15): 1.0, (15, 16): 1.0, (16, 17): 1.0, (17, 18): 1.0, (18, 19): 1.0, (19, 20): 1.0, (20, 21): 1.0, (21, 22): 1.0, (22, 23): 1.0, (23, 24): 1.0, (24, 25): 1.0, (25, 26): 1.0, (26, 27): 1.0, (27, 28): 1.0, (28, 29): 1.0, (29, 30): 1.0, (30, 31): 1.0, (0, 31): 1.0, (128, 129): 1.0, (129, 130): 1.0, (130, 131): 1.0, (131, 132): 1.0, (132, 133): 1.0, (133, 134): 1.0, (134, 135): 1.0, (135, 136): 1.0, (136, 137): 1.0, (137, 138): 1.0, (138, 139): 1.0, (139, 140): 1.0, (140, 141): 1.0, (141, 142): 1.0, (142, 143): 1.0, (143, 144): 1.0, (144, 145): 1.0, (145, 146): 1.0, (146, 147): 1.0, (147, 148): 1.0, (148, 149): 1.0, (149, 150): 1.0, (150, 151): 1.0, (151, 152): 1.0, (152, 153): 1.0, (153, 154): 1.0, (154, 155): 1.0, (155, 156): 1.0, (156, 157): 1.0, (157, 158): 1.0, (158, 159): 1.0, (128, 159): 1.0, (160, 161): 1.0, (161, 162): 1.0, (162, 163): 1.0, (163, 164): 1.0, (164, 165): 1.0, (165, 166): 1.0, (166, 167): 1.0, (167, 168): 1.0, (168, 169): 1.0, (169, 170): 1.0, (170, 171): 1.0, (171, 172): 1.0, (172, 173): 1.0, (173, 174): 1.0, (174, 175): 1.0, (175, 176): 1.0, (176, 177): 1.0, (177, 178): 1.0, (178, 179): 1.0, (179, 180): 1.0, (180, 181): 1.0, (181, 182): 1.0, (182, 183): 1.0, (183, 184): 1.0, (184, 185): 1.0, (185, 186): 1.0, (186, 187): 1.0, (187, 188): 1.0, (188, 189): 1.0, (189, 190): 1.0, (190, 191): 1.0, (160, 191): 1.0, (192, 193): 1.0, (193, 194): 1.0, (194, 195): 1.0, (195, 196): 1.0, (196, 197): 1.0, (197, 198): 1.0, (198, 199): 1.0, (199, 200): 1.0, (200, 201): 1.0, (201, 202): 1.0, (202, 203): 1.0, (203, 204): 1.0, (204, 205): 1.0, (205, 206): 1.0, (206, 207): 1.0, (207, 208): 1.0, (208, 209): 1.0, (209, 210): 1.0, (210, 211): 1.0, (211, 212): 1.0, (212, 213): 1.0, (213, 214): 1.0, (214, 215): 1.0, (215, 216): 1.0, (216, 217): 1.0, (217, 218): 1.0, (218, 219): 1.0, (219, 220): 1.0, (220, 221): 1.0, (221, 222): 1.0, (222, 223): 1.0, (192, 223): 1.0, (224, 225): 1.0, (225, 226): 1.0, (226, 227): 1.0, (227, 228): 1.0, (228, 229): 1.0, (229, 230): 1.0, (230, 231): 1.0, (231, 232): 1.0, (232, 233): 1.0, (233, 234): 1.0, (234, 235): 1.0, (235, 236): 1.0, (236, 237): 1.0, (237, 238): 1.0, (238, 239): 1.0, (239, 240): 1.0, (240, 241): 1.0, (241, 242): 1.0, (242, 243): 1.0, (243, 244): 1.0, (244, 245): 1.0, (245, 246): 1.0, (246, 247): 1.0, (247, 248): 1.0, (248, 249): 1.0, (249, 250): 1.0, (250, 251): 1.0, (251, 252): 1.0, (252, 253): 1.0, (253, 254): 1.0, (254, 255): 1.0, (224, 255): 1.0, (256, 257): 1.0, (257, 258): 1.0, (258, 259): 1.0, (259, 260): 1.0, (260, 261): 1.0, (261, 262): 1.0, (262, 263): 1.0, (263, 264): 1.0, (264, 265): 1.0, (265, 266): 1.0, (266, 267): 1.0, (267, 268): 1.0, (268, 269): 1.0, (269, 270): 1.0, (270, 271): 1.0, (271, 272): 1.0, (272, 273): 1.0, (273, 274): 1.0, (274, 275): 1.0, (275, 276): 1.0, (276, 277): 1.0, (277, 278): 1.0, (278, 279): 1.0, (279, 280): 1.0, (280, 281): 1.0, (281, 282): 1.0, (282, 283): 1.0, (283, 284): 1.0, (284, 285): 1.0, (285, 286): 1.0, (286, 287): 1.0, (256, 287): 1.0, (288, 289): 1.0, (289, 290): 1.0, (290, 291): 1.0, (291, 292): 1.0, (292, 293): 1.0, (293, 294): 1.0, (294, 295): 1.0, (295, 296): 1.0, (296, 297): 1.0, (297, 298): 1.0, (298, 299): 1.0, (299, 300): 1.0, (300, 301): 1.0, (301, 302): 1.0, (302, 303): 1.0, (303, 304): 1.0, (304, 305): 1.0, (305, 306): 1.0, (306, 307): 1.0, (307, 308): 1.0, (308, 309): 1.0, (309, 310): 1.0, (310, 311): 1.0, (311, 312): 1.0, (312, 313): 1.0, (313, 314): 1.0, (314, 315): 1.0, (315, 316): 1.0, (316, 317): 1.0, (317, 318): 1.0, (318, 319): 1.0, (288, 319): 1.0, (320, 321): 1.0, (321, 322): 1.0, (322, 323): 1.0, (323, 324): 1.0, (324, 325): 1.0, (325, 326): 1.0, (326, 327): 1.0, (327, 328): 1.0, (328, 329): 1.0, (329, 330): 1.0, (330, 331): 1.0, (331, 332): 1.0, (332, 333): 1.0, (333, 334): 1.0, (334, 335): 1.0, (335, 336): 1.0, (336, 337): 1.0, (337, 338): 1.0, (338, 339): 1.0, (339, 340): 1.0, (340, 341): 1.0, (341, 342): 1.0, (342, 343): 1.0, (343, 344): 1.0, (344, 345): 1.0, (345, 346): 1.0, (346, 347): 1.0, (347, 348): 1.0, (348, 349): 1.0, (349, 350): 1.0, (350, 351): 1.0, (320, 351): 1.0, (352, 353): 1.0, (353, 354): 1.0, (354, 355): 1.0, (355, 356): 1.0, (356, 357): 1.0, (357, 358): 1.0, (358, 359): 1.0, (359, 360): 1.0, (360, 361): 1.0, (361, 362): 1.0, (362, 363): 1.0, (363, 364): 1.0, (364, 365): 1.0, (365, 366): 1.0, (366, 367): 1.0, (367, 368): 1.0, (368, 369): 1.0, (369, 370): 1.0, (370, 371): 1.0, (371, 372): 1.0, (372, 373): 1.0, (373, 374): 1.0, (374, 375): 1.0, (375, 376): 1.0, (376, 377): 1.0, (377, 378): 1.0, (378, 379): 1.0, (379, 380): 1.0, (380, 381): 1.0, (381, 382): 1.0, (382, 383): 1.0, (352, 383): 1.0, (384, 385): 1.0, (384, 386): 1.0, (386, 387): 1.0, (387, 388): 1.0, (388, 389): 1.0, (389, 390): 1.0, (390, 391): 1.0, (391, 392): 1.0, (392, 393): 1.0, (393, 394): 1.0, (394, 395): 1.0, (395, 396): 1.0, (396, 397): 1.0, (397, 398): 1.0, (398, 399): 1.0, (399, 400): 1.0, (400, 401): 1.0, (401, 402): 1.0, (402, 403): 1.0, (403, 404): 1.0, (404, 405): 1.0, (405, 406): 1.0, (406, 407): 1.0, (407, 408): 1.0, (408, 409): 1.0, (409, 410): 1.0, (410, 411): 1.0, (411, 412): 1.0, (412, 413): 1.0, (413, 414): 1.0, (414, 415): 1.0, (385, 415): 1.0, (416, 417): 1.0, (416, 418): 1.0, (418, 419): 1.0, (419, 420): 1.0, (420, 421): 1.0, (421, 422): 1.0, (422, 423): 1.0, (423, 424): 1.0, (424, 425): 1.0, (425, 426): 1.0, (426, 427): 1.0, (427, 428): 1.0, (428, 429): 1.0, (429, 430): 1.0, (430, 431): 1.0, (431, 432): 1.0, (432, 433): 1.0, (433, 434): 1.0, (434, 435): 1.0, (435, 436): 1.0, (436, 437): 1.0, (437, 438): 1.0, (438, 439): 1.0, (439, 440): 1.0, (440, 441): 1.0, (441, 442): 1.0, (442, 443): 1.0, (443, 444): 1.0, (444, 445): 1.0, (445, 446): 1.0, (446, 447): 1.0, (417, 447): 1.0, (480, 481): 1.0, (481, 482): 1.0, (482, 484): 1.0, (480, 483): 1.0, (485, 486): 1.0, (483, 486): 1.0, (484, 487): 1.0, (487, 488): 1.0, (488, 490): 1.0, (485, 489): 1.0, (490, 494): 1.0, (491, 492): 1.0, (489, 492): 1.0, (493, 494): 1.0, (495, 496): 1.0, (491, 496): 1.0, (497, 498): 1.0, (495, 498): 1.0, (497, 500): 1.0, (499, 500): 1.0, (499, 501): 1.0, (501, 502): 1.0, (503, 504): 1.0, (502, 504): 1.0, (505, 507): 1.0, (505, 506): 1.0, (503, 507): 1.0, (506, 508): 1.0, (508, 509): 1.0, (493, 510): 1.0, (510, 511): 1.0, (509, 511): 1.0}
me_cylinder_001.attributes.new('crease_edge', 'FLOAT', 'EDGE').data.foreach_set('value', [_k.get((min(e.vertices), max(e.vertices)), 0.0) for e in me_cylinder_001.edges])
_uv = me_cylinder_001.uv_layers.new(name='UVMap')
_uv.uv.foreach_set('vector', [0.4867, 0.9282, 0.4867, 0.932, 0.486, 0.9358, 0.4845, 0.9393, 0.4823, 0.9425, 0.4796, 0.9453, 0.4764, 0.9474, 0.4728, 0.9489, 0.469, 0.9496, 0.4652, 0.9496, 0.4614, 0.9489, 0.4578, 0.9474, 0.4546, 0.9453, 0.4519, 0.9425, 0.4497, 0.9393, 0.4483, 0.9358, 0.4475, 0.932, 0.4475, 0.9282, 0.4483, 0.9244, 0.4497, 0.9208, 0.4519, 0.9176, 0.4546, 0.9149, 0.4578, 0.9128, 0.4614, 0.9113, 0.4652, 0.9105, 0.469, 0.9105, 0.4728, 0.9113, 0.4764, 0.9128, 0.4796, 0.9149, 0.4823, 0.9176, 0.4845, 0.9208, 0.486, 0.9244, 0.725, 0.5279, 0.725, 0.01386, 0.7495, 0.01411, 0.7495, 0.5282, 0.7495, 0.5282, 0.7495, 0.01411, 0.7727, 0.01461, 0.7727, 0.5287, 0.7727, 0.5287, 0.7727, 0.01461, 0.7934, 0.01532, 0.7934, 0.5294, 0.2237, 0.5302, 0.2237, 0.01615, 0.2418, 0.01528, 0.2418, 0.5294, 0.2418, 0.5294, 0.2418, 0.01528, 0.2631, 0.01459, 0.2631, 0.5287, 0.2631, 0.5287, 0.2631, 0.01459, 0.2867, 0.01412, 0.2867, 0.5282, 0.2867, 0.5282, 0.2867, 0.01412, 0.3119, 0.01388, 0.3119, 0.528, 0.3119, 0.528, 0.3119, 0.01388, 0.3375, 0.01388, 0.3375, 0.528, 0.3375, 0.528, 0.3375, 0.01388, 0.3627, 0.01412, 0.3627, 0.5282, 0.3627, 0.5282, 0.3627, 0.01412, 0.3864, 0.01459, 0.3864, 0.5287, 0.3864, 0.5287, 0.3864, 0.01459, 0.4078, 0.01528, 0.4078, 0.5294, 0.4078, 0.5294, 0.4078, 0.01528, 0.426, 0.01615, 0.426, 0.5302, 0.4475, 0.5294, 0.4475, 0.01533, 0.4684, 0.01461, 0.4684, 0.5287, 0.4684, 0.5287, 0.4684, 0.01461, 0.4916, 0.01411, 0.4916, 0.5282, 0.4916, 0.5282, 0.4916, 0.01411, 0.5162, 0.01386, 0.5162, 0.5279, 0.5162, 0.5279, 0.5162, 0.01386, 0.5413, 0.01386, 0.5413, 0.5279, 0.5413, 0.5279, 0.5413, 0.01386, 0.5658, 0.01411, 0.5658, 0.5282, 0.5658, 0.5282, 0.5658, 0.01411, 0.589, 0.01461, 0.589, 0.5287, 0.589, 0.5287, 0.589, 0.01461, 0.6097, 0.01532, 0.6097, 0.5294, 0.2023, 0.07114, 0.2023, 0.5852, 0.1842, 0.5861, 0.1842, 0.07201, 0.1842, 0.07201, 0.1842, 0.5861, 0.163, 0.5868, 0.163, 0.07269, 0.163, 0.07269, 0.163, 0.5868, 0.1393, 0.5872, 0.1393, 0.07316, 0.1393, 0.07316, 0.1393, 0.5872, 0.1142, 0.5875, 0.1142, 0.0734, 0.1142, 0.0734, 0.1142, 0.5875, 0.08851, 0.5875, 0.08851, 0.0734, 0.08851, 0.0734, 0.08851, 0.5875, 0.06333, 0.5872, 0.06333, 0.07316, 0.06333, 0.07316, 0.06333, 0.5872, 0.03959, 0.5868, 0.03959, 0.07269, 0.03959, 0.07269, 0.03959, 0.5868, 0.01821, 0.5861, 0.01821, 0.072, 0.01821, 0.072, 0.01821, 0.5861, 0.0, 0.5852, 4.579e-08, 0.07113, 0.6312, 0.5294, 0.6312, 0.01533, 0.6521, 0.01461, 0.6521, 0.5287, 0.6521, 0.5287, 0.6521, 0.01461, 0.6753, 0.01411, 0.6753, 0.5282, 0.3119, 0.01388, 0.2867, 0.01412, 0.2891, 0.0002255, 0.3127, 3.044e-08, 0.6753, 0.5282, 0.6753, 0.01411, 0.6999, 0.01386, 0.6999, 0.5279, 0.6999, 0.5279, 0.6999, 0.01386, 0.725, 0.01386, 0.725, 0.5279, 0.3375, 0.528, 0.3627, 0.5282, 0.3598, 0.5521, 0.3366, 0.5518, 0.3598, 0.5521, 0.3816, 0.5525, 0.3816, 0.5999, 0.3598, 0.5995, 0.5658, 0.5282, 0.589, 0.5287, 0.5842, 0.5525, 0.5629, 0.5521, 0.03959, 0.07269, 0.01821, 0.072, 0.0247, 0.04822, 0.04441, 0.04885, 0.2418, 0.5294, 0.2631, 0.5287, 0.268, 0.5525, 0.2484, 0.5531, 0.4684, 0.5287, 0.4916, 0.5282, 0.4945, 0.5521, 0.4731, 0.5525, 0.1393, 0.07316, 0.1142, 0.0734, 0.1131, 0.04951, 0.1363, 0.04929, 0.725, 0.5279, 0.7495, 0.5282, 0.7466, 0.5521, 0.7239, 0.5518, 0.6999, 0.5279, 0.725, 0.5279, 0.7239, 0.5518, 0.7009, 0.5518, 0.3627, 0.5282, 0.3864, 0.5287, 0.3816, 0.5525, 0.3598, 0.5521, 0.589, 0.5287, 0.6097, 0.5294, 0.6033, 0.5532, 0.5842, 0.5525, 0.01821, 0.072, 4.579e-08, 0.07113, 0.007927, 0.04742, 0.0247, 0.04822, 0.2631, 0.5287, 0.2867, 0.5282, 0.2898, 0.5521, 0.268, 0.5525, 0.4916, 0.5282, 0.5162, 0.5279, 0.5171, 0.5518, 0.4945, 0.5521, 0.1142, 0.0734, 0.08851, 0.0734, 0.08947, 0.04951, 0.1131, 0.04951, 0.7495, 0.5282, 0.7727, 0.5287, 0.7679, 0.5525, 0.7466, 0.5521, 0.3864, 0.5287, 0.4078, 0.5294, 0.4013, 0.5531, 0.3816, 0.5525, 0.2023, 0.07114, 0.1842, 0.07201, 0.1777, 0.04823, 0.1943, 0.04742, 0.6312, 0.5294, 0.6521, 0.5287, 0.6568, 0.5525, 0.6375, 0.5532, 0.2867, 0.5282, 0.3119, 0.528, 0.3129, 0.5518, 0.2898, 0.5521, 0.5162, 0.5279, 0.5413, 0.5279, 0.5402, 0.5518, 0.5171, 0.5518, 0.08851, 0.0734, 0.06333, 0.07316, 0.06628, 0.04929, 0.08947, 0.04951, 0.7727, 0.5287, 0.7934, 0.5294, 0.787, 0.5532, 0.7679, 0.5525, 0.4078, 0.5294, 0.426, 0.5302, 0.4181, 0.5539, 0.4013, 0.5531, 0.1842, 0.07201, 0.163, 0.07269, 0.1581, 0.04886, 0.1777, 0.04823, 0.6521, 0.5287, 0.6753, 0.5282, 0.6782, 0.5521, 0.6568, 0.5525, 0.3119, 0.528, 0.3375, 0.528, 0.3366, 0.5518, 0.3129, 0.5518, 0.5413, 0.5279, 0.5658, 0.5282, 0.5629, 0.5521, 0.5402, 0.5518, 0.06333, 0.07316, 0.03959, 0.07269, 0.04441, 0.04885, 0.06628, 0.04929, 0.2237, 0.5302, 0.2418, 0.5294, 0.2484, 0.5531, 0.2317, 0.5539, 0.4475, 0.5294, 0.4684, 0.5287, 0.4731, 0.5525, 0.4538, 0.5532, 0.163, 0.07269, 0.1393, 0.07316, 0.1363, 0.04929, 0.1581, 0.04886, 0.6753, 0.5282, 0.6999, 0.5279, 0.7009, 0.5518, 0.6782, 0.5521, 0.1651, 0.8712, 0.1864, 0.8621, 0.1928, 0.8744, 0.169, 0.8845, 0.1131, 0.04951, 0.08947, 0.04951, 0.08947, 0.002094, 0.1131, 0.002095, 0.3816, 0.5525, 0.4013, 0.5531, 0.4013, 0.6006, 0.3816, 0.5999, 0.08947, 0.04951, 0.06628, 0.04929, 0.06628, 0.001872, 0.08947, 0.002094, 0.4013, 0.5531, 0.4181, 0.5539, 0.4181, 0.6014, 0.4013, 0.6006, 0.06628, 0.04929, 0.04441, 0.04885, 0.04441, 0.001436, 0.06628, 0.001872, 0.4538, 0.5532, 0.4731, 0.5525, 0.4731, 0.5999, 0.4538, 0.6006, 0.04441, 0.04885, 0.0247, 0.04822, 0.0247, 0.0008042, 0.04441, 0.001436, 0.4731, 0.5525, 0.4945, 0.5521, 0.4945, 0.5995, 0.4731, 0.5999, 0.7239, 0.5518, 0.7466, 0.5521, 0.7466, 0.5995, 0.7239, 0.5992, 0.0247, 0.04822, 0.007927, 0.04742, 0.007927, 0.0, 0.0247, 0.0008042, 0.4945, 0.5521, 0.5171, 0.5518, 0.5171, 0.5992, 0.4945, 0.5995, 0.7466, 0.5521, 0.7679, 0.5525, 0.7679, 0.5999, 0.7466, 0.5995, 0.6375, 0.5532, 0.6568, 0.5525, 0.6568, 0.5999, 0.6375, 0.6006, 0.5171, 0.5518, 0.5402, 0.5518, 0.5402, 0.5992, 0.5171, 0.5992, 0.7679, 0.5525, 0.787, 0.5532, 0.787, 0.6006, 0.7679, 0.5999, 0.6568, 0.5525, 0.6782, 0.5521, 0.6782, 0.5995, 0.6568, 0.5999, 0.5402, 0.5518, 0.5629, 0.5521, 0.5629, 0.5995, 0.5402, 0.5992, 0.2317, 0.5539, 0.2484, 0.5531, 0.2484, 0.6006, 0.2317, 0.6014, 0.6782, 0.5521, 0.7009, 0.5518, 0.7009, 0.5992, 0.6782, 0.5995, 0.5629, 0.5521, 0.5842, 0.5525, 0.5842, 0.5999, 0.5629, 0.5995, 0.2484, 0.5531, 0.268, 0.5525, 0.268, 0.5999, 0.2484, 0.6006, 0.7009, 0.5518, 0.7239, 0.5518, 0.7239, 0.5992, 0.7009, 0.5992, 0.5842, 0.5525, 0.6033, 0.5532, 0.6033, 0.6006, 0.5842, 0.5999, 0.268, 0.5525, 0.2898, 0.5521, 0.2898, 0.5995, 0.268, 0.5999, 0.1943, 0.04742, 0.1777, 0.04823, 0.1777, 0.0008081, 0.1943, 4.81e-06, 0.2898, 0.5521, 0.3129, 0.5518, 0.3129, 0.5993, 0.2898, 0.5995, 0.1777, 0.04823, 0.1581, 0.04886, 0.1581, 0.001439, 0.1777, 0.0008081, 0.3129, 0.5518, 0.3366, 0.5518, 0.3366, 0.5993, 0.3129, 0.5993, 0.1581, 0.04886, 0.1363, 0.04929, 0.1363, 0.001874, 0.1581, 0.001439, 0.3366, 0.5518, 0.3598, 0.5521, 0.3598, 0.5995, 0.3366, 0.5993, 0.1363, 0.04929, 0.1131, 0.04951, 0.1131, 0.002095, 0.1363, 0.001874, 0.8797, 0.3488, 0.8792, 0.3245, 0.9194, 0.3245, 0.9199, 0.3488, 0.05611, 0.8496, 0.07531, 0.8626, 0.06887, 0.8749, 0.04744, 0.8604, 0.1424, 0.6366, 0.1193, 0.6367, 0.118, 0.6229, 0.1437, 0.6228, 0.1864, 0.8621, 0.2056, 0.8489, 0.2143, 0.8597, 0.1928, 0.8744, 0.07531, 0.8626, 0.09665, 0.8715, 0.09268, 0.8849, 0.06887, 0.8749, 0.1193, 0.6367, 0.09665, 0.6414, 0.09268, 0.6281, 0.118, 0.6229, 0.2056, 0.8489, 0.2219, 0.8322, 0.2325, 0.841, 0.2143, 0.8597, 0.09665, 0.8715, 0.1193, 0.876, 0.118, 0.8899, 0.09268, 0.8849, 0.09665, 0.6414, 0.07531, 0.6506, 0.06887, 0.6383, 0.09268, 0.6281, 0.2219, 0.8322, 0.2348, 0.8125, 0.2468, 0.819, 0.2325, 0.841, 0.07531, 0.6506, 0.05611, 0.6637, 0.04744, 0.653, 0.06887, 0.6383, 0.2348, 0.8125, 0.2436, 0.7907, 0.2567, 0.7947, 0.2468, 0.819, 0.05611, 0.6637, 0.03978, 0.6805, 0.02921, 0.6717, 0.04744, 0.653, 0.2436, 0.7907, 0.2481, 0.7676, 0.2617, 0.7689, 0.2567, 0.7947, 0.03978, 0.6805, 0.02694, 0.7001, 0.01489, 0.6936, 0.02921, 0.6717, 0.2481, 0.7676, 0.2481, 0.744, 0.2617, 0.7426, 0.2617, 0.7689, 0.02694, 0.7001, 0.01811, 0.7219, 0.005029, 0.718, 0.01489, 0.6936, 0.2481, 0.744, 0.2436, 0.7209, 0.2567, 0.7168, 0.2617, 0.7426, 0.01811, 0.7219, 0.0136, 0.7451, 1.526e-08, 0.7438, 0.005029, 0.718, 0.2436, 0.7209, 0.2348, 0.6992, 0.2468, 0.6926, 0.2567, 0.7168, 0.0136, 0.7451, 0.0136, 0.7686, 0.0, 0.7701, 1.526e-08, 0.7438, 0.2348, 0.6992, 0.2219, 0.6797, 0.2325, 0.6708, 0.2468, 0.6926, 0.0136, 0.7686, 0.01811, 0.7917, 0.005029, 0.7958, 0.0, 0.7701, 0.2219, 0.6797, 0.2056, 0.6631, 0.2143, 0.6522, 0.2325, 0.6708, 0.01811, 0.7917, 0.02694, 0.8135, 0.01489, 0.8201, 0.005029, 0.7958, 0.2056, 0.6631, 0.1864, 0.6501, 0.1928, 0.6377, 0.2143, 0.6522, 0.1193, 0.876, 0.1424, 0.8759, 0.1437, 0.8898, 0.118, 0.8899, 0.02694, 0.8135, 0.03978, 0.833, 0.02921, 0.8419, 0.01489, 0.8201, 0.1864, 0.6501, 0.1651, 0.6411, 0.169, 0.6278, 0.1928, 0.6377, 0.1424, 0.8759, 0.1651, 0.8712, 0.169, 0.8845, 0.1437, 0.8898, 0.03978, 0.833, 0.05611, 0.8496, 0.04744, 0.8604, 0.02921, 0.8419, 0.1651, 0.6411, 0.1424, 0.6366, 0.1437, 0.6228, 0.169, 0.6278, 0.8149, 0.5839, 0.8149, 0.5839, 0.8149, 0.5839, 0.8149, 0.5839, 0.8172, 0.3891, 0.8163, 0.3706, 0.8566, 0.3706, 0.8575, 0.3891, 0.8792, 0.3245, 0.8789, 0.2987, 0.9192, 0.2987, 0.9194, 0.3245, 0.8163, 0.3706, 0.8156, 0.3488, 0.8559, 0.3488, 0.8566, 0.3706, 0.8789, 0.2987, 0.8789, 0.2724, 0.9192, 0.2724, 0.9192, 0.2987, 0.8156, 0.3488, 0.8152, 0.3245, 0.8554, 0.3245, 0.8559, 0.3488, 0.8789, 0.2724, 0.8792, 0.2466, 0.9194, 0.2466, 0.9192, 0.2724, 0.8152, 0.3245, 0.8149, 0.2987, 0.8551, 0.2987, 0.8554, 0.3245, 0.8792, 0.2466, 0.8797, 0.2223, 0.9199, 0.2223, 0.9194, 0.2466, 0.8149, 0.2987, 0.8149, 0.2724, 0.8551, 0.2724, 0.8551, 0.2987, 0.8797, 0.2223, 0.8804, 0.2003, 0.9206, 0.2003, 0.9199, 0.2223, 0.8149, 0.2724, 0.8152, 0.2466, 0.8554, 0.2466, 0.8551, 0.2724, 0.8804, 0.2003, 0.8813, 0.1817, 0.9215, 0.1817, 0.9206, 0.2003, 0.8152, 0.2466, 0.8156, 0.2223, 0.8559, 0.2223, 0.8554, 0.2466, 0.9445, 0.348, 0.9437, 0.3266, 0.9839, 0.3266, 0.9847, 0.348, 0.8156, 0.2223, 0.8163, 0.2003, 0.8566, 0.2003, 0.8559, 0.2223, 0.9437, 0.3266, 0.9432, 0.3028, 0.9834, 0.3028, 0.9839, 0.3266, 0.2832, 0.9039, 0.2834, 0.8787, 0.3236, 0.8787, 0.3234, 0.9039, 0.8163, 0.2003, 0.8172, 0.1817, 0.8575, 0.1817, 0.8566, 0.2003, 0.9432, 0.3028, 0.943, 0.2776, 0.9832, 0.2776, 0.9834, 0.3028, 0.2834, 0.8787, 0.2839, 0.855, 0.3242, 0.855, 0.3236, 0.8787, 0.2847, 1.0, 0.2839, 0.9786, 0.3242, 0.9786, 0.3249, 1.0, 0.943, 0.2776, 0.943, 0.2519, 0.9832, 0.2519, 0.9832, 0.2776, 0.2839, 0.855, 0.2847, 0.8336, 0.3249, 0.8336, 0.3242, 0.855, 0.2839, 0.9786, 0.2834, 0.9548, 0.3236, 0.9548, 0.3242, 0.9786, 0.943, 0.2519, 0.9432, 0.2267, 0.9834, 0.2267, 0.9832, 0.2519, 0.8813, 0.3891, 0.8804, 0.3706, 0.9206, 0.3706, 0.9215, 0.3891, 0.2834, 0.9548, 0.2832, 0.9296, 0.3234, 0.9296, 0.3236, 0.9548, 0.9432, 0.2267, 0.9437, 0.203, 0.9839, 0.203, 0.9834, 0.2267, 0.8804, 0.3706, 0.8797, 0.3488, 0.9199, 0.3488, 0.9206, 0.3706, 0.2832, 0.9296, 0.2832, 0.9039, 0.3234, 0.9039, 0.3234, 0.9296, 0.9437, 0.203, 0.9445, 0.1817, 0.9847, 0.1817, 0.9839, 0.203, 0.68, 0.8402, 0.6618, 0.8589, 0.6461, 0.8395, 0.661, 0.8244, 0.8149, 0.5839, 0.8149, 0.5839, 0.8149, 0.5839, 0.8149, 0.5839, 0.8149, 0.5839, 0.8149, 0.5839, 0.8149, 0.5839, 0.8149, 0.5839, 0.8149, 0.5839, 0.8149, 0.5839, 0.8149, 0.5839, 0.8149, 0.5839, 0.8149, 0.5839, 0.8149, 0.5839, 0.8149, 0.5839, 0.8149, 0.5839, 0.8149, 0.5839, 0.8149, 0.5839, 0.8149, 0.5839, 0.8149, 0.5839, 0.8149, 0.5839, 0.8149, 0.5839, 0.8149, 0.5839, 0.8149, 0.5839, 0.8149, 0.5839, 0.8149, 0.5839, 0.8149, 0.5839, 0.8149, 0.5839, 0.8149, 0.5839, 0.8149, 0.5839, 0.8149, 0.5839, 0.8149, 0.5839, 0.8149, 0.5839, 0.8149, 0.5839, 0.8149, 0.5839, 0.8149, 0.5839, 0.8149, 0.5839, 0.8149, 0.5839, 0.8149, 0.5839, 0.8149, 0.5839, 0.8149, 0.5839, 0.8149, 0.5839, 0.8149, 0.5839, 0.8149, 0.5839, 0.8149, 0.5839, 0.8149, 0.5839, 0.8149, 0.5839, 0.8149, 0.5839, 0.8149, 0.5839, 0.8149, 0.5839, 0.8149, 0.5839, 0.8149, 0.5839, 0.8149, 0.5839, 0.8149, 0.5839, 0.8149, 0.5839, 0.8149, 0.5839, 0.8149, 0.5839, 0.8149, 0.5839, 0.8149, 0.5839, 0.8149, 0.5839, 0.8149, 0.5839, 0.8149, 0.5839, 0.8149, 0.5839, 0.8149, 0.5839, 0.8149, 0.5839, 0.8149, 0.5839, 0.8149, 0.5839, 0.8149, 0.5839, 0.8149, 0.5839, 0.8149, 0.5839, 0.8149, 0.5839, 0.8149, 0.5839, 0.8149, 0.5839, 0.8149, 0.5839, 0.8149, 0.5839, 0.8149, 0.5839, 0.8149, 0.5839, 0.8149, 0.5839, 0.8149, 0.5839, 0.8149, 0.5839, 0.8149, 0.5839, 0.8149, 0.5839, 0.8149, 0.5839, 0.8149, 0.5839, 0.8149, 0.5839, 0.8149, 0.5839, 0.8149, 0.5839, 0.8149, 0.5839, 0.8149, 0.5839, 0.8149, 0.5839, 0.8149, 0.5839, 0.8149, 0.5839, 0.8149, 0.5839, 0.8149, 0.5839, 0.8149, 0.5839, 0.8149, 0.5839, 0.8149, 0.5839, 0.8149, 0.5839, 0.8149, 0.5839, 0.8149, 0.5839, 0.8149, 0.5839, 0.8149, 0.5839, 0.8149, 0.5839, 0.8149, 0.5839, 0.8149, 0.5839, 0.8149, 0.5839, 0.8149, 0.5839, 0.8149, 0.5839, 0.8149, 0.5839, 0.8149, 0.5839, 0.8149, 0.5839, 0.8149, 0.5839, 0.8149, 0.5839, 0.8149, 0.5839, 0.8149, 0.5839, 0.8149, 0.5839, 0.8149, 0.5839, 0.8149, 0.5839, 0.8149, 0.5839, 0.8149, 0.5839, 0.8149, 0.5839, 0.8149, 0.5839, 0.8149, 0.5839, 0.8149, 0.5839, 0.9654, 0.9478, 0.965, 0.928, 0.9927, 0.928, 0.9931, 0.9478, 0.4525, 0.7172, 0.4624, 0.6928, 0.4841, 0.7046, 0.4761, 0.7244, 0.6618, 0.8589, 0.6403, 0.8736, 0.6287, 0.8515, 0.6461, 0.8395, 0.4624, 0.6928, 0.4767, 0.6709, 0.4957, 0.6868, 0.4841, 0.7046, 0.6403, 0.8736, 0.6165, 0.8838, 0.6094, 0.8598, 0.6287, 0.8515, 0.5912, 0.622, 0.6165, 0.627, 0.6094, 0.6511, 0.5888, 0.647, 0.4767, 0.6709, 0.4949, 0.6522, 0.5106, 0.6716, 0.4957, 0.6868, 0.6165, 0.8838, 0.5912, 0.889, 0.5888, 0.864, 0.6094, 0.8598, 0.6165, 0.627, 0.6403, 0.637, 0.6287, 0.6592, 0.6094, 0.6511, 0.4949, 0.6522, 0.5164, 0.6375, 0.528, 0.6596, 0.5106, 0.6716, 0.5912, 0.889, 0.5655, 0.8891, 0.5679, 0.8641, 0.5888, 0.864, 0.6403, 0.637, 0.6618, 0.6515, 0.6461, 0.671, 0.6287, 0.6592, 0.5164, 0.6375, 0.5402, 0.6273, 0.5473, 0.6514, 0.528, 0.6596, 0.5655, 0.8891, 0.5402, 0.8841, 0.5473, 0.86, 0.5679, 0.8641, 0.6618, 0.6515, 0.68, 0.67, 0.661, 0.686, 0.6461, 0.671, 0.5402, 0.6273, 0.5655, 0.6221, 0.5679, 0.6471, 0.5473, 0.6514, 0.5402, 0.8841, 0.5164, 0.8742, 0.528, 0.852, 0.5473, 0.86, 0.68, 0.67, 0.6943, 0.6918, 0.6726, 0.7037, 0.661, 0.686, 0.5655, 0.6221, 0.5912, 0.622, 0.5888, 0.647, 0.5679, 0.6471, 0.5164, 0.8742, 0.4949, 0.8596, 0.5106, 0.8402, 0.528, 0.852, 0.6943, 0.6918, 0.7042, 0.716, 0.6806, 0.7234, 0.6726, 0.7037, 0.4949, 0.8596, 0.4767, 0.8411, 0.4957, 0.8251, 0.5106, 0.8402, 0.7042, 0.716, 0.7092, 0.7418, 0.6847, 0.7444, 0.6806, 0.7234, 0.4767, 0.8411, 0.4624, 0.8193, 0.4841, 0.8074, 0.4957, 0.8251, 0.7092, 0.7418, 0.7092, 0.7681, 0.6847, 0.7658, 0.6847, 0.7444, 0.4624, 0.8193, 0.4525, 0.7951, 0.4761, 0.7877, 0.4841, 0.8074, 0.7092, 0.7681, 0.7042, 0.7939, 0.6806, 0.7867, 0.6847, 0.7658, 0.4525, 0.7951, 0.4475, 0.7693, 0.472, 0.7667, 0.4761, 0.7877, 0.7042, 0.7939, 0.6943, 0.8183, 0.6726, 0.8065, 0.6806, 0.7867, 0.4475, 0.7693, 0.4475, 0.743, 0.472, 0.7454, 0.472, 0.7667, 0.6943, 0.8183, 0.68, 0.8402, 0.661, 0.8244, 0.6726, 0.8065, 0.4475, 0.743, 0.4525, 0.7172, 0.4761, 0.7244, 0.472, 0.7454, 0.806, 0.835, 0.7866, 0.8269, 0.7963, 0.8084, 0.812, 0.8149, 0.9648, 0.6957, 0.965, 0.6748, 0.9927, 0.6748, 0.9925, 0.6957, 0.965, 0.928, 0.9648, 0.9071, 0.9925, 0.9071, 0.9927, 0.928, 0.965, 0.6748, 0.9654, 0.655, 0.9931, 0.655, 0.9927, 0.6748, 0.9648, 0.9071, 0.9648, 0.8857, 0.9925, 0.8857, 0.9925, 0.9071, 0.9654, 0.655, 0.966, 0.6372, 0.9937, 0.6372, 0.9931, 0.655, 0.9648, 0.8857, 0.965, 0.8647, 0.9927, 0.8647, 0.9925, 0.8857, 0.966, 0.6372, 0.9667, 0.622, 0.9944, 0.622, 0.9937, 0.6372, 0.965, 0.8647, 0.9654, 0.845, 0.9931, 0.845, 0.9927, 0.8647, 0.365, 0.9689, 0.3644, 0.9514, 0.3921, 0.9514, 0.3927, 0.9689, 0.9654, 0.845, 0.966, 0.8271, 0.9937, 0.8271, 0.9931, 0.845, 0.3644, 0.9514, 0.364, 0.9321, 0.3917, 0.9321, 0.3921, 0.9514, 0.7307, 0.9176, 0.7309, 0.8971, 0.7585, 0.8971, 0.7583, 0.9176, 0.966, 0.8271, 0.9667, 0.812, 0.9944, 0.812, 0.9937, 0.8271, 0.364, 0.9321, 0.3638, 0.9116, 0.3915, 0.9116, 0.3917, 0.9321, 0.7309, 0.8971, 0.7313, 0.8778, 0.7589, 0.8778, 0.7585, 0.8971, 0.7319, 0.9957, 0.7313, 0.9783, 0.7589, 0.9783, 0.7595, 0.9957, 0.3638, 0.9116, 0.3638, 0.8907, 0.3915, 0.8907, 0.3915, 0.9116, 0.7313, 0.8778, 0.7319, 0.8605, 0.7595, 0.8605, 0.7589, 0.8778, 0.7313, 0.9783, 0.7309, 0.959, 0.7585, 0.959, 0.7589, 0.9783, 0.3638, 0.8907, 0.364, 0.8702, 0.3917, 0.8702, 0.3915, 0.8907, 0.9667, 0.7906, 0.966, 0.7755, 0.9937, 0.7755, 0.9944, 0.7906, 0.7309, 0.959, 0.7307, 0.9385, 0.7583, 0.9385, 0.7585, 0.959, 0.364, 0.8702, 0.3644, 0.851, 0.3921, 0.851, 0.3917, 0.8702, 0.966, 0.7755, 0.9654, 0.7578, 0.9931, 0.7578, 0.9937, 0.7755, 0.7307, 0.9385, 0.7307, 0.9176, 0.7583, 0.9176, 0.7583, 0.9385, 0.3644, 0.851, 0.365, 0.8336, 0.3927, 0.8336, 0.3921, 0.851, 0.9654, 0.7578, 0.965, 0.7381, 0.9927, 0.7381, 0.9931, 0.7578, 0.9667, 0.9805, 0.966, 0.9655, 0.9937, 0.9655, 0.9944, 0.9805, 0.965, 0.7381, 0.9648, 0.7171, 0.9925, 0.7171, 0.9927, 0.7381, 0.966, 0.9655, 0.9654, 0.9478, 0.9931, 0.9478, 0.9937, 0.9655, 0.9648, 0.7171, 0.9648, 0.6957, 0.9925, 0.6957, 0.9925, 0.7171, 0.7819, 0.9845, 0.7815, 0.9701, 0.8058, 0.9666, 0.8062, 0.9796, 0.9048, 0.8145, 0.8874, 0.8265, 0.8777, 0.808, 0.8917, 0.7984, 0.8265, 0.6221, 0.8475, 0.622, 0.8455, 0.6429, 0.8286, 0.643, 0.7866, 0.8269, 0.7692, 0.8151, 0.7823, 0.7988, 0.7963, 0.8084, 0.8874, 0.8265, 0.868, 0.8348, 0.8621, 0.8147, 0.8777, 0.808, 0.8475, 0.622, 0.868, 0.6261, 0.8621, 0.6462, 0.8455, 0.6429, 0.7692, 0.8151, 0.7544, 0.8001, 0.7703, 0.7867, 0.7823, 0.7988, 0.868, 0.8348, 0.8475, 0.839, 0.8455, 0.8181, 0.8621, 0.8147, 0.868, 0.6261, 0.8874, 0.6342, 0.8777, 0.6527, 0.8621, 0.6462, 0.7544, 0.8001, 0.7428, 0.7824, 0.7609, 0.7724, 0.7703, 0.7867, 0.8475, 0.839, 0.8265, 0.8391, 0.8286, 0.8182, 0.8455, 0.8181, 0.8874, 0.6342, 0.9048, 0.646, 0.8917, 0.6622, 0.8777, 0.6527, 0.7428, 0.7824, 0.7347, 0.7627, 0.7544, 0.7565, 0.7609, 0.7724, 0.9048, 0.646, 0.9196, 0.661, 0.9037, 0.6744, 0.8917, 0.6622, 0.7347, 0.7627, 0.7307, 0.7417, 0.7511, 0.7396, 0.7544, 0.7565, 0.9196, 0.661, 0.9313, 0.6787, 0.9131, 0.6887, 0.9037, 0.6744, 0.7307, 0.7417, 0.7307, 0.7203, 0.7511, 0.7223, 0.7511, 0.7396, 0.9313, 0.6787, 0.9393, 0.6984, 0.9196, 0.7046, 0.9131, 0.6887, 0.7307, 0.7203, 0.7347, 0.6994, 0.7544, 0.7054, 0.7511, 0.7223, 0.9393, 0.6984, 0.9434, 0.7194, 0.9229, 0.7215, 0.9196, 0.7046, 0.7347, 0.6994, 0.7428, 0.6796, 0.7609, 0.6894, 0.7544, 0.7054, 0.9434, 0.7194, 0.9434, 0.7408, 0.9229, 0.7388, 0.9229, 0.7215, 0.7428, 0.6796, 0.7544, 0.6618, 0.7703, 0.675, 0.7609, 0.6894, 0.9434, 0.7408, 0.9393, 0.7617, 0.9196, 0.7557, 0.9229, 0.7388, 0.7544, 0.6618, 0.7692, 0.6466, 0.7823, 0.6627, 0.7703, 0.675, 0.9393, 0.7617, 0.9313, 0.7815, 0.9131, 0.7717, 0.9196, 0.7557, 0.7692, 0.6466, 0.7866, 0.6346, 0.7963, 0.6531, 0.7823, 0.6627, 0.9313, 0.7815, 0.9196, 0.7993, 0.9037, 0.7861, 0.9131, 0.7717, 0.7866, 0.6346, 0.806, 0.6263, 0.812, 0.6464, 0.7963, 0.6531, 0.8265, 0.8391, 0.806, 0.835, 0.812, 0.8149, 0.8286, 0.8182, 0.9196, 0.7993, 0.9048, 0.8145, 0.8917, 0.7984, 0.9037, 0.7861, 0.806, 0.6263, 0.8265, 0.6221, 0.8286, 0.643, 0.812, 0.6464, 0.9011, 3.044e-08, 0.9163, 0.003009, 0.9306, 0.008982, 0.9435, 0.01769, 0.9544, 0.0288, 0.963, 0.04188, 0.9689, 0.05643, 0.9719, 0.07189, 0.9719, 0.08767, 0.913, 0.08178, 0.913, 0.07793, 0.9123, 0.07415, 0.9108, 0.0706, 0.9086, 0.0674, 0.9059, 0.06468, 0.9027, 0.06255, 0.8991, 0.06108, 0.8953, 0.06034, 0.8914, 0.06035, 0.8877, 0.06111, 0.8841, 0.06259, 0.8809, 0.06474, 0.8782, 0.06747, 0.876, 0.07067, 0.8746, 0.07424, 0.8738, 0.07801, 0.8149, 0.07261, 0.8179, 0.05712, 0.8238, 0.04251, 0.8324, 0.02935, 0.8434, 0.01815, 0.8562, 0.009321, 0.8705, 0.003218, 0.8857, 7.05e-05, 0.9747, 0.4734, 0.9747, 0.4566, 0.9991, 0.4573, 0.9991, 0.4727, 0.876, 0.8745, 0.8765, 0.8605, 0.9008, 0.8652, 0.9003, 0.878, 0.7815, 0.9701, 0.7812, 0.9542, 0.8055, 0.952, 0.8058, 0.9666, 0.8298, 0.9966, 0.8292, 0.9845, 0.8535, 0.9796, 0.854, 0.9908, 0.7812, 0.9542, 0.781, 0.9373, 0.8054, 0.9365, 0.8055, 0.952, 0.8292, 0.9845, 0.8287, 0.9701, 0.8531, 0.9666, 0.8535, 0.9796, 0.781, 0.9373, 0.781, 0.9201, 0.8054, 0.9208, 0.8054, 0.9365, 0.8287, 0.9701, 0.8284, 0.9542, 0.8528, 0.952, 0.8531, 0.9666, 0.781, 0.9201, 0.7812, 0.9031, 0.8055, 0.9053, 0.8054, 0.9208, 0.8284, 0.9542, 0.8282, 0.9373, 0.8526, 0.9365, 0.8528, 0.952, 0.7812, 0.9031, 0.7815, 0.8871, 0.8058, 0.8907, 0.8055, 0.9053, 0.8282, 0.9373, 0.8282, 0.9201, 0.8526, 0.9208, 0.8526, 0.9365, 0.7815, 0.8871, 0.7819, 0.8728, 0.8062, 0.8775, 0.8058, 0.8907, 0.8282, 0.9201, 0.8284, 0.9031, 0.8528, 0.9053, 0.8526, 0.9208, 0.7819, 0.8728, 0.7825, 0.8605, 0.8068, 0.8663, 0.8062, 0.8775, 0.8284, 0.9031, 0.8287, 0.8871, 0.8531, 0.8907, 0.8528, 0.9053, 0.8765, 0.9697, 0.876, 0.9556, 0.9003, 0.9522, 0.9008, 0.965, 0.8287, 0.8871, 0.8292, 0.8728, 0.8535, 0.8775, 0.8531, 0.8907, 0.876, 0.9556, 0.8757, 0.94, 0.9, 0.9379, 0.9003, 0.9522, 0.9747, 0.4566, 0.9749, 0.44, 0.9993, 0.4422, 0.9991, 0.4573, 0.8292, 0.8728, 0.8298, 0.8605, 0.854, 0.8663, 0.8535, 0.8775, 0.8757, 0.94, 0.8755, 0.9234, 0.8999, 0.9228, 0.9, 0.9379, 0.9749, 0.44, 0.9752, 0.4245, 0.9996, 0.428, 0.9993, 0.4422, 0.9757, 0.5196, 0.9752, 0.5056, 0.9996, 0.5021, 1.0, 0.515, 0.8755, 0.9234, 0.8755, 0.9066, 0.8999, 0.9073, 0.8999, 0.9228, 0.9752, 0.4245, 0.9757, 0.4105, 1.0, 0.4152, 0.9996, 0.428, 0.9752, 0.5056, 0.9749, 0.49, 0.9993, 0.4879, 0.9996, 0.5021, 0.8755, 0.9066, 0.8757, 0.89, 0.9, 0.8922, 0.8999, 0.9073, 0.7825, 0.9966, 0.7819, 0.9845, 0.8062, 0.9796, 0.8068, 0.9908, 0.9749, 0.49, 0.9747, 0.4734, 0.9991, 0.4727, 0.9993, 0.4879, 0.8757, 0.89, 0.876, 0.8745, 0.9003, 0.878, 0.9, 0.8922, 0.8364, 0.5839, 0.8364, 0.5839, 0.8364, 0.5839, 0.8364, 0.5839, 0.5413, 0.01386, 0.5162, 0.01386, 0.5169, 6.697e-07, 0.5405, 3.044e-08, 0.06333, 0.5872, 0.08851, 0.5875, 0.08925, 0.6014, 0.0656, 0.6011, 0.7934, 0.01532, 0.7727, 0.01461, 0.769, 0.0006984, 0.7885, 0.001371, 0.426, 0.01615, 0.4078, 0.01528, 0.4028, 0.001316, 0.4199, 0.002136, 0.163, 0.5868, 0.1842, 0.5861, 0.1792, 0.6, 0.1592, 0.6007, 0.6753, 0.01411, 0.6521, 0.01461, 0.6557, 0.0007015, 0.6775, 0.0002376, 0.3375, 0.01388, 0.3119, 0.01388, 0.3127, 3.044e-08, 0.3368, 6.697e-07, 0.5658, 0.01411, 0.5413, 0.01386, 0.5405, 3.044e-08, 0.5636, 0.0002356, 0.03959, 0.5868, 0.06333, 0.5872, 0.0656, 0.6011, 0.0433, 0.6007, 0.2418, 0.01528, 0.2237, 0.01615, 0.2299, 0.002131, 0.2469, 0.001312, 0.4684, 0.01461, 0.4475, 0.01533, 0.4524, 0.001375, 0.472, 0.0007015, 0.1393, 0.5872, 0.163, 0.5868, 0.1592, 0.6007, 0.137, 0.6011, 0.6999, 0.01386, 0.6753, 0.01411, 0.6775, 0.0002376, 0.7006, 7.001e-07, 0.3627, 0.01412, 0.3375, 0.01388, 0.3368, 6.697e-07, 0.3604, 0.0002274, 0.589, 0.01461, 0.5658, 0.01411, 0.5636, 0.0002356, 0.5853, 0.0006984, 0.01821, 0.5861, 0.03959, 0.5868, 0.0433, 0.6007, 0.02322, 0.6, 0.2631, 0.01459, 0.2418, 0.01528, 0.2469, 0.001312, 0.2669, 0.0006684, 0.4916, 0.01411, 0.4684, 0.01461, 0.472, 0.0007015, 0.4938, 0.0002375, 0.1142, 0.5875, 0.1393, 0.5872, 0.137, 0.6011, 0.1133, 0.6014, 0.7495, 0.01411, 0.725, 0.01386, 0.7242, 3.044e-08, 0.7473, 0.0002356, 0.725, 0.01386, 0.6999, 0.01386, 0.7006, 7.001e-07, 0.7242, 3.044e-08, 0.3864, 0.01459, 0.3627, 0.01412, 0.3604, 0.0002274, 0.3827, 0.0006714, 0.6097, 0.01532, 0.589, 0.01461, 0.5853, 0.0006984, 0.6048, 0.001371, 0.0, 0.5852, 0.01821, 0.5861, 0.02322, 0.6, 0.006112, 0.5992, 0.2867, 0.01412, 0.2631, 0.01459, 0.2669, 0.0006684, 0.2891, 0.0002255, 0.5162, 0.01386, 0.4916, 0.01411, 0.4938, 0.0002375, 0.5169, 6.697e-07, 0.08851, 0.5875, 0.1142, 0.5875, 0.1133, 0.6014, 0.08925, 0.6014, 0.7727, 0.01461, 0.7495, 0.01411, 0.7473, 0.0002356, 0.769, 0.0006984, 0.4078, 0.01528, 0.3864, 0.01459, 0.3827, 0.0006714, 0.4028, 0.001316, 0.1842, 0.5861, 0.2023, 0.5852, 0.1961, 0.5992, 0.1792, 0.6, 0.6521, 0.01461, 0.6312, 0.01533, 0.6361, 0.001375, 0.6557, 0.0007015, 0.3402, 0.7057, 0.3402, 0.7297, 0.2832, 0.7297, 0.2832, 0.7057, 0.8364, 0.5839, 0.8364, 0.5839, 0.8364, 0.5839, 0.8364, 0.5839, 0.8364, 0.5839, 0.8364, 0.5839, 0.8364, 0.5839, 0.8364, 0.5839, 0.8364, 0.5839, 0.8364, 0.5839, 0.8364, 0.5839, 0.8364, 0.5839, 0.8364, 0.5839, 0.8364, 0.5839, 0.8364, 0.5839, 0.8364, 0.5839, 0.8364, 0.5839, 0.8364, 0.5839, 0.8364, 0.5839, 0.8364, 0.5839, 0.8364, 0.5839, 0.8364, 0.5839, 0.8364, 0.5839, 0.8364, 0.5839, 0.8364, 0.5839, 0.8364, 0.5839, 0.8364, 0.5839, 0.8364, 0.5839, 0.8364, 0.5839, 0.8364, 0.5839, 0.8364, 0.5839, 0.8364, 0.5839, 0.8364, 0.5839, 0.8364, 0.5839, 0.8364, 0.5839, 0.8364, 0.5839, 0.8364, 0.5839, 0.8364, 0.5839, 0.8364, 0.5839, 0.8364, 0.5839, 0.8364, 0.5839, 0.8364, 0.5839, 0.8364, 0.5839, 0.8364, 0.5839, 0.8364, 0.5839, 0.8364, 0.5839, 0.8364, 0.5839, 0.8364, 0.5839, 0.8364, 0.5839, 0.8364, 0.5839, 0.8364, 0.5839, 0.8364, 0.5839, 0.8364, 0.5839, 0.8364, 0.5839, 0.8364, 0.5839, 0.8364, 0.5839, 0.8364, 0.5839, 0.8364, 0.5839, 0.8364, 0.5839, 0.8364, 0.5839, 0.8364, 0.5839, 0.8364, 0.5839, 0.8364, 0.5839, 0.8364, 0.5839, 0.8364, 0.5839, 0.8364, 0.5839, 0.8364, 0.5839, 0.8364, 0.5839, 0.8364, 0.5839, 0.8364, 0.5839, 0.8364, 0.5839, 0.8364, 0.5839, 0.8364, 0.5839, 0.8364, 0.5839, 0.8364, 0.5839, 0.8364, 0.5839, 0.8364, 0.5839, 0.8364, 0.5839, 0.8364, 0.5839, 0.8364, 0.5839, 0.8364, 0.5839, 0.8364, 0.5839, 0.8364, 0.5839, 0.8364, 0.5839, 0.8364, 0.5839, 0.8364, 0.5839, 0.8364, 0.5839, 0.8364, 0.5839, 0.8364, 0.5839, 0.8364, 0.5839, 0.8364, 0.5839, 0.8364, 0.5839, 0.8364, 0.5839, 0.8364, 0.5839, 0.8364, 0.5839, 0.8364, 0.5839, 0.8364, 0.5839, 0.8364, 0.5839, 0.8364, 0.5839, 0.8364, 0.5839, 0.8364, 0.5839, 0.8364, 0.5839, 0.8364, 0.5839, 0.8364, 0.5839, 0.8364, 0.5839, 0.8364, 0.5839, 0.8364, 0.5839, 0.8364, 0.5839, 0.8364, 0.5839, 0.8364, 0.5839, 0.8364, 0.5839, 0.8364, 0.5839, 0.8364, 0.5839, 0.8364, 0.5839, 0.8364, 0.5839, 0.8364, 0.5839, 0.8364, 0.5839, 0.8364, 0.5839, 0.8364, 0.5839, 0.8364, 0.5839, 0.8364, 0.5839, 0.8364, 0.5839, 0.8364, 0.5839, 0.8364, 0.5839, 0.4211, 0.7532, 0.4216, 0.7754, 0.3645, 0.7754, 0.3641, 0.7532, 0.3405, 0.6821, 0.3402, 0.7057, 0.2832, 0.7057, 0.2834, 0.6821, 0.4209, 0.7297, 0.4211, 0.7532, 0.3641, 0.7532, 0.3638, 0.7297, 0.3409, 0.6598, 0.3405, 0.6821, 0.2834, 0.6821, 0.2838, 0.6598, 0.4209, 0.7057, 0.4209, 0.7297, 0.3638, 0.7297, 0.3638, 0.7057, 0.3415, 0.6398, 0.3409, 0.6598, 0.2838, 0.6598, 0.2845, 0.6398, 0.4211, 0.6821, 0.4209, 0.7057, 0.3638, 0.7057, 0.3641, 0.6821, 0.3424, 0.6228, 0.3415, 0.6398, 0.2845, 0.6398, 0.2853, 0.6228, 0.4216, 0.6598, 0.4211, 0.6821, 0.3641, 0.6821, 0.3645, 0.6598, 0.9526, 0.5429, 0.9532, 0.5625, 0.8962, 0.5625, 0.8955, 0.5429, 0.4222, 0.6398, 0.4216, 0.6598, 0.3645, 0.6598, 0.3651, 0.6398, 0.9521, 0.5212, 0.9526, 0.5429, 0.8955, 0.5429, 0.895, 0.5212, 0.8722, 0.4516, 0.872, 0.4746, 0.8149, 0.4746, 0.8151, 0.4516, 0.423, 0.6228, 0.4222, 0.6398, 0.3651, 0.6398, 0.366, 0.6228, 0.9519, 0.4981, 0.9521, 0.5212, 0.895, 0.5212, 0.8948, 0.4981, 0.8727, 0.43, 0.8722, 0.4516, 0.8151, 0.4516, 0.8156, 0.43, 0.8727, 0.5429, 0.8733, 0.5625, 0.8163, 0.5625, 0.8156, 0.5429, 0.9519, 0.4746, 0.9519, 0.4981, 0.8948, 0.4981, 0.8948, 0.4746, 0.8733, 0.4105, 0.8727, 0.43, 0.8156, 0.43, 0.8163, 0.4105, 0.8722, 0.5212, 0.8727, 0.5429, 0.8156, 0.5429, 0.8151, 0.5212, 0.9521, 0.4516, 0.9519, 0.4746, 0.8948, 0.4746, 0.895, 0.4516, 0.3415, 0.7953, 0.3424, 0.8122, 0.2853, 0.8122, 0.2845, 0.7953, 0.872, 0.4981, 0.8722, 0.5212, 0.8151, 0.5212, 0.8149, 0.4981, 0.9526, 0.43, 0.9521, 0.4516, 0.895, 0.4516, 0.8955, 0.43, 0.3409, 0.7754, 0.3415, 0.7953, 0.2845, 0.7953, 0.2838, 0.7754, 0.872, 0.4746, 0.872, 0.4981, 0.8149, 0.4981, 0.8149, 0.4746, 0.9532, 0.4105, 0.9526, 0.43, 0.8955, 0.43, 0.8962, 0.4105, 0.3405, 0.7532, 0.3409, 0.7754, 0.2838, 0.7754, 0.2834, 0.7532, 0.4222, 0.7953, 0.423, 0.8122, 0.366, 0.8122, 0.3651, 0.7953, 0.3402, 0.7297, 0.3405, 0.7532, 0.2834, 0.7532, 0.2832, 0.7297, 0.4216, 0.7754, 0.4222, 0.7953, 0.3651, 0.7953, 0.3645, 0.7754, 0.4142, 0.8987, 0.423, 0.8987, 0.423, 0.9025, 0.4142, 0.9025, 0.4143, 0.9099, 0.4231, 0.9099, 0.4232, 0.9131, 0.4144, 0.9131, 0.4142, 0.9063, 0.423, 0.9063, 0.4231, 0.9099, 0.4143, 0.9099, 0.4142, 0.8469, 0.423, 0.8469, 0.423, 0.8508, 0.4142, 0.8508, 0.4143, 0.8913, 0.4231, 0.8913, 0.423, 0.8949, 0.4142, 0.8949, 0.4142, 0.8949, 0.423, 0.8949, 0.423, 0.8987, 0.4142, 0.8987, 0.4145, 0.8854, 0.4233, 0.8854, 0.4232, 0.8881, 0.4144, 0.8881, 0.9222, 0.871, 0.931, 0.871, 0.931, 0.8749, 0.9222, 0.8749, 0.4142, 0.8545, 0.423, 0.8545, 0.4231, 0.8581, 0.4143, 0.8581, 0.9223, 0.8673, 0.9311, 0.8673, 0.931, 0.871, 0.9222, 0.871, 0.9222, 0.9212, 0.931, 0.9212, 0.9311, 0.925, 0.9223, 0.925, 0.9224, 0.9286, 0.9311, 0.9286, 0.9313, 0.9318, 0.9225, 0.9318, 0.9223, 0.8787, 0.9311, 0.8787, 0.9311, 0.8822, 0.9224, 0.8822, 0.9223, 0.925, 0.9311, 0.925, 0.9311, 0.9286, 0.9224, 0.9286, 0.4144, 0.9131, 0.4232, 0.9131, 0.4233, 0.9158, 0.4145, 0.9158, 0.4144, 0.8613, 0.4232, 0.8613, 0.4233, 0.864, 0.4145, 0.864, 0.9224, 0.91, 0.9311, 0.91, 0.9311, 0.9136, 0.9223, 0.9136, 0.4142, 0.8508, 0.423, 0.8508, 0.423, 0.8545, 0.4142, 0.8545, 0.9225, 0.8605, 0.9313, 0.8605, 0.9311, 0.8637, 0.9224, 0.8637, 0.9224, 0.8822, 0.9311, 0.8822, 0.9313, 0.8854, 0.9225, 0.8854, 0.4144, 0.8364, 0.4232, 0.8364, 0.4231, 0.8396, 0.4143, 0.8396, 0.9222, 0.9174, 0.931, 0.9174, 0.931, 0.9212, 0.9222, 0.9212, 0.4144, 0.8881, 0.4232, 0.8881, 0.4231, 0.8913, 0.4143, 0.8913, 0.4142, 0.8431, 0.423, 0.8431, 0.423, 0.8469, 0.4142, 0.8469, 0.4142, 0.9025, 0.423, 0.9025, 0.423, 0.9063, 0.4142, 0.9063, 0.9222, 0.8749, 0.931, 0.8749, 0.9311, 0.8787, 0.9223, 0.8787, 0.9223, 0.9136, 0.9311, 0.9136, 0.931, 0.9174, 0.9222, 0.9174, 0.9225, 0.9068, 0.9313, 0.9068, 0.9311, 0.91, 0.9224, 0.91, 0.8149, 0.07261, 0.8738, 0.07801, 0.8738, 0.08187, 0.8746, 0.08564, 0.8761, 0.0892, 0.8782, 0.09239, 0.881, 0.09511, 0.8842, 0.09724, 0.8877, 0.09871, 0.8915, 0.09945, 0.8954, 0.09944, 0.8992, 0.09868, 0.9028, 0.0972, 0.906, 0.09505, 0.9087, 0.09232, 0.9108, 0.08912, 0.9123, 0.08556, 0.913, 0.08178, 0.9719, 0.08767, 0.9689, 0.1032, 0.963, 0.1178, 0.9544, 0.1309, 0.9435, 0.1421, 0.9306, 0.151, 0.9163, 0.1571, 0.9011, 0.1602, 0.8857, 0.1603, 0.8705, 0.1573, 0.8562, 0.1513, 0.8434, 0.1426, 0.8324, 0.1315, 0.8238, 0.1184, 0.8179, 0.1038, 0.8149, 0.08839, 0.9224, 0.8637, 0.9311, 0.8637, 0.9311, 0.8673, 0.9223, 0.8673, 0.4143, 0.8396, 0.4231, 0.8396, 0.423, 0.8431, 0.4142, 0.8431, 0.4143, 0.8581, 0.4231, 0.8581, 0.4232, 0.8613, 0.4144, 0.8613, 0.4145, 0.8336, 0.4233, 0.8336, 0.4232, 0.8364, 0.4144, 0.8364])
me_cylinder_001.materials.append(None)
me_cylinder_001.use_remesh_fix_poles = True
me_cylinder_001.use_remesh_preserve_attributes = False
me_cylinder_001.update()
me_cutter = bpy.data.meshes.new('Cutter')
me_cutter.from_pydata([(0.0, 0.03024, -0.02994), (-0.0059, 0.02966, -0.02994), (-0.01157, 0.02794, -0.02994), (-0.0168, 0.02515, -0.02994), (-0.02139, 0.02139, -0.02994), (-0.02515, 0.0168, -0.02994), (-0.02794, 0.01157, -0.02994), (-0.02966, 0.0059, -0.02994), (-0.03024, -1.528e-11, -0.02994), (-0.02966, -0.0059, -0.02994), (-0.02794, -0.01157, -0.02994), (-0.02515, -0.0168, -0.02994), (-0.02139, -0.02139, -0.02994), (-0.0168, -0.02515, -0.02994), (-0.01157, -0.02794, -0.02994), (-0.0059, -0.02966, -0.02994), (-1.49e-08, -0.03024, -0.02994), (0.0059, -0.02966, -0.02994), (0.01157, -0.02794, -0.02994), (0.0168, -0.02515, -0.02994), (0.02139, -0.02139, -0.02994), (0.02515, -0.0168, -0.02994), (0.02794, -0.01157, -0.02994), (0.02966, -0.0059, -0.02994), (0.03024, -1.528e-11, -0.02994), (0.02966, 0.0059, -0.02994), (0.02794, 0.01157, -0.02994), (0.02515, 0.0168, -0.02994), (0.02139, 0.02139, -0.02994), (0.0168, 0.02515, -0.02994), (0.01157, 0.02794, -0.02994), (0.0059, 0.02966, -0.02994), (0.0, 0.03024, 0.02994), (-0.0059, 0.02966, 0.02994), (-0.01157, 0.02794, 0.02994), (-0.0168, 0.02515, 0.02994), (-0.02139, 0.02139, 0.02994), (-0.02515, 0.0168, 0.02994), (-0.02794, 0.01157, 0.02994), (-0.02966, 0.0059, 0.02994), (-0.03024, -1.528e-11, 0.02994), (-0.02966, -0.0059, 0.02994), (-0.02794, -0.01157, 0.02994), (-0.02515, -0.0168, 0.02994), (-0.02139, -0.02139, 0.02994), (-0.0168, -0.02515, 0.02994), (-0.01157, -0.02794, 0.02994), (-0.0059, -0.02966, 0.02994), (-1.49e-08, -0.03024, 0.02994), (0.0059, -0.02966, 0.02994), (0.01157, -0.02794, 0.02994), (0.0168, -0.02515, 0.02994), (0.02139, -0.02139, 0.02994), (0.02515, -0.0168, 0.02994), (0.02794, -0.01157, 0.02994), (0.02966, -0.0059, 0.02994), (0.03024, -1.528e-11, 0.02994), (0.02966, 0.0059, 0.02994), (0.02794, 0.01157, 0.02994), (0.02515, 0.0168, 0.02994), (0.02139, 0.02139, 0.02994), (0.0168, 0.02515, 0.02994), (0.01157, 0.02794, 0.02994), (0.0059, 0.02966, 0.02994)], [], [(32, 63, 31, 0), (35, 34, 2, 3), (62, 61, 29, 30), (61, 60, 28, 29), (60, 59, 27, 28), (59, 58, 26, 27), (58, 57, 25, 26), (57, 56, 24, 25), (56, 55, 23, 24), (55, 54, 22, 23), (54, 53, 21, 22), (53, 52, 20, 21), (52, 51, 19, 20), (51, 50, 18, 19), (50, 49, 17, 18), (49, 48, 16, 17), (48, 47, 15, 16), (47, 46, 14, 15), (46, 45, 13, 14), (45, 44, 12, 13), (44, 43, 11, 12), (43, 42, 10, 11), (42, 41, 9, 10), (41, 40, 8, 9), (40, 39, 7, 8), (39, 38, 6, 7), (38, 37, 5, 6), (37, 36, 4, 5), (36, 35, 3, 4), (33, 32, 0, 1), (34, 33, 1, 2), (63, 62, 30, 31), (0, 31, 30, 29, 28, 27, 26, 25, 24, 23, 22, 21, 20, 19, 18, 17, 16, 15, 14, 13, 12, 11, 10, 9, 8, 7, 6, 5, 4, 3, 2, 1), (62, 63, 32, 33, 34, 35, 36, 37, 38, 39, 40, 41, 42, 43, 44, 45, 46, 47, 48, 49, 50, 51, 52, 53, 54, 55, 56, 57, 58, 59, 60, 61)])
me_cutter.polygons.foreach_set('use_smooth', [True] * 34)
me_cutter.use_remesh_fix_poles = True
me_cutter.use_remesh_preserve_attributes = False
me_cutter.update()

# ---- objects
ob_empty = bpy.data.objects.new('Empty', None)
ob_cylinder = bpy.data.objects.new('Cylinder', me_cylinder_001)
ob_cutter = bpy.data.objects.new('Cutter', me_cutter)

# ---- transforms, parenting, visibility, modifiers, constraints
ob_empty.location = (0.4326, -9.86e-08, 0.7312)
ob_empty.rotation_euler = (1.571, -0.0, -0.0)
ob_empty.scale = (0.2723, 0.2356, 0.3297)
ob_empty.empty_display_type = 'IMAGE'
ob_empty.empty_display_size = 5.0
ob_empty.empty_image_depth = 'FRONT'
ob_empty.show_empty_image_perspective = False
ob_empty.use_empty_image_alpha = True
ob_empty.color = (1.0, 1.0, 1.0, 0.2047)
ob_cylinder.location = (0.4333, -1.069e-07, 0.7179)
ob_cylinder.scale = (1.0, 1.0, 0.7147)
_m = ob_cylinder.modifiers.new('Auto Smooth', 'NODES')
_m.node_group = ng_auto_smooth
_gi = [s.identifier for s in ng_auto_smooth.interface.items_tree if s.item_type == 'SOCKET' and s.in_out == 'INPUT']
_m[_gi[1]] = 1.047  # Angle
ob_cutter.parent = ob_cylinder
ob_cutter.matrix_parent_inverse = Matrix(((1.0, -0.0, 0.0, -0.4333), (-0.0, 1.0, -0.0, 1.069e-07), (0.0, -0.0, 1.0, -0.7152), (-0.0, 0.0, -0.0, 1.0)))
ob_cutter.location = (0.4333, 0.0003736, -0.008498)
ob_cutter.rotation_euler = (-3.142, 0.0, 0.0)
ob_cutter.hide_render = True
ob_cutter.visible_camera = False
ob_cutter.visible_diffuse = False
ob_cutter.visible_glossy = False
ob_cutter.visible_transmission = False
ob_cutter.visible_volume_scatter = False
ob_cutter.display_type = 'WIRE'
_m = ob_cutter.modifiers.new('Auto Smooth', 'NODES')
_m.node_group = ng_auto_smooth
_gi = [s.identifier for s in ng_auto_smooth.interface.items_tree if s.item_type == 'SOCKET' and s.in_out == 'INPUT']
_m[_gi[1]] = 0.5236  # Angle

# ---- collection membership
col_collection.objects.link(ob_empty)
col_collection.objects.link(ob_cylinder)
col_cutters.objects.link(ob_cutter)

# ---- scene / render settings (as saved in the file)
scene.frame_start = 1; scene.frame_end = 250; scene.frame_set(1)
scene.render.engine = 'BLENDER_EEVEE_NEXT'
scene.cycles.sampling_pattern = 'TABULATED_SOBOL'
scene.cycles.use_light_tree = False
scene.view_settings.view_transform = 'Filmic'
bpy.context.view_layer.update()

# ---- added for rendering (the .blend has no active camera and no usable light): camera, sun
cam_auto = bpy.data.cameras.new('AutoCamera')
cam_auto.lens = 50.0
cam_auto.sensor_width = 36.0
cam_auto.clip_end = 1000.0
ob_auto_camera = bpy.data.objects.new('AutoCamera', cam_auto)
scene.collection.objects.link(ob_auto_camera)
ob_auto_camera.location = (1.27604, -1.0113, 1.23472)
ob_auto_camera.rotation_euler = (1.09748, -7.21219e-08, 0.694738)
scene.camera = ob_auto_camera
light_auto_sun = bpy.data.lights.new('AutoSun', 'SUN')
light_auto_sun.energy = 3.0
light_auto_sun.angle = 0.0523599
ob_auto_sun = bpy.data.objects.new('AutoSun', light_auto_sun)
scene.collection.objects.link(ob_auto_sun)
ob_auto_sun.rotation_euler = (0.872665, 0.174533, 0.523599)
bpy.context.view_layer.update()
